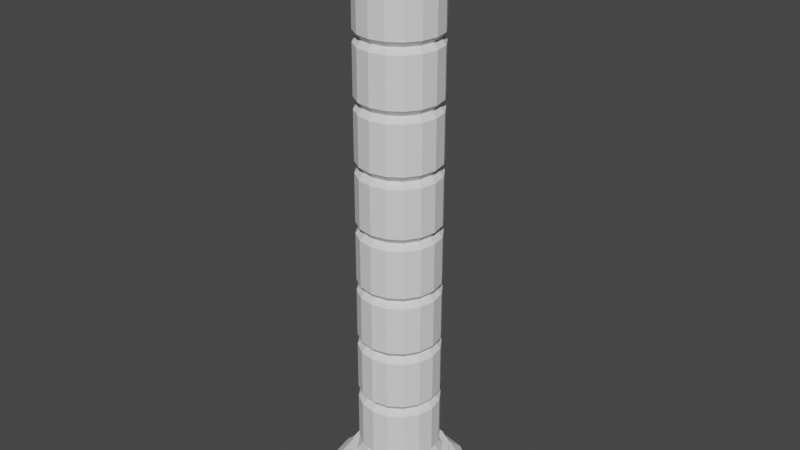 # Source: column_03.blend  (saved by Blender 2.93.21; exported with 4.5.12 LTS)
import bpy
from mathutils import Matrix  # noqa: F401  (used for matrix-valued properties, if any)

bpy.ops.wm.read_factory_settings(use_empty=True)
scene = bpy.context.scene
scene.name = 'Scene'

# ---- collections
col_collection = bpy.data.collections.new('Collection'); scene.collection.children.link(col_collection)

# ---- world
world_world = bpy.data.worlds.new('World'); scene.world = world_world
world_world.use_nodes = True; world_world.node_tree.nodes.clear()
_N = world_world.node_tree.nodes; _L = world_world.node_tree.links
n0 = _N.new('ShaderNodeOutputWorld'); n0.name = 'World Output'; n0.location = (300, 300)
n1 = _N.new('ShaderNodeBackground'); n1.name = 'Background'; n1.location = (10, 300)
n1.inputs[0].default_value = (0.05088, 0.05088, 0.05088, 1.0)
_L.new(n1.outputs[0], n0.inputs[0])
n0.is_active_output = True
world_world.color = (0.05088, 0.05088, 0.05088)
world_world.use_sun_shadow = False
world_world.sun_shadow_jitter_overblur = 0.0

# ---- meshes
me_cylinder_001 = bpy.data.meshes.new('Cylinder.001')
me_cylinder_001.from_pydata([(0.002082, 0.5, 0.001913), (0.002082, 0.3852, 0.1447), (0.1934, 0.4619, 0.001913), (0.1495, 0.3559, 0.1447), (0.3556, 0.3536, 0.001913), (0.2744, 0.2724, 0.1447), (0.464, 0.1913, 0.001913), (0.3579, 0.1474, 0.1447), (0.5021, -2.186e-08, 0.001913), (0.3873, -2.676e-08, 0.1447), (0.464, -0.1913, 0.001913), (0.3579, -0.1474, 0.1447), (0.3556, -0.3536, 0.001913), (0.2744, -0.2724, 0.1447), (0.1934, -0.4619, 0.001913), (0.1495, -0.3559, 0.1447), (0.002082, -0.5, 0.001913), (0.002082, -0.3852, 0.1447), (-0.1893, -0.4619, 0.001913), (-0.1453, -0.3559, 0.1447), (-0.3515, -0.3536, 0.001913), (-0.2703, -0.2724, 0.1447), (-0.4599, -0.1913, 0.001913), (-0.3538, -0.1474, 0.1447), (-0.4979, 5.962e-09, 0.001913), (-0.3831, -1.888e-09, 0.1447), (-0.4599, 0.1913, 0.001913), (-0.3538, 0.1474, 0.1447), (-0.3515, 0.3536, 0.001913), (-0.2703, 0.2724, 0.1447), (-0.1893, 0.4619, 0.001913), (-0.1453, 0.3559, 0.1447), (0.1934, 0.4619, 0.1019), (0.002082, 0.5, 0.1019), (0.3556, 0.3536, 0.1019), (0.464, 0.1913, 0.1019), (0.5021, -2.186e-08, 0.1019), (0.464, -0.1913, 0.1019), (0.3556, -0.3536, 0.1019), (0.1934, -0.4619, 0.1019), (0.002082, -0.5, 0.1019), (-0.1893, -0.4619, 0.1019), (-0.3515, -0.3536, 0.1019), (-0.4599, -0.1913, 0.1019), (-0.4979, 5.962e-09, 0.1019), (-0.4599, 0.1913, 0.1019), (-0.3515, 0.3536, 0.1019), (-0.1893, 0.4619, 0.1019), (0.1659, 0.3954, 0.1447), (0.002082, 0.428, 0.1447), (0.3047, 0.3026, 0.1447), (0.3975, 0.1638, 0.1447), (0.43, -2.514e-08, 0.1447), (0.3975, -0.1638, 0.1447), (0.3047, -0.3026, 0.1447), (0.1659, -0.3954, 0.1447), (0.002082, -0.428, 0.1447), (-0.1617, -0.3954, 0.1447), (-0.3005, -0.3026, 0.1447), (-0.3933, -0.1638, 0.1447), (-0.4259, 1.037e-09, 0.1447), (-0.3933, 0.1638, 0.1447), (-0.3005, 0.3026, 0.1447), (-0.1617, 0.3954, 0.1447), (0.1366, 0.3247, 0.1959), (0.002082, 0.3515, 0.1959), (0.2506, 0.2485, 0.1959), (0.3268, 0.1345, 0.1959), (0.3536, -3.214e-08, 0.1959), (0.3268, -0.1345, 0.1959), (0.2506, -0.2485, 0.1959), (0.1366, -0.3247, 0.1959), (0.002082, -0.3515, 0.1959), (-0.1324, -0.3247, 0.1959), (-0.2465, -0.2485, 0.1959), (-0.3227, -0.1345, 0.1959), (-0.3494, -1.376e-09, 0.1959), (-0.3227, 0.1345, 0.1959), (-0.2465, 0.2485, 0.1959), (-0.1324, 0.3247, 0.1959), (0.1495, 0.3559, 0.1959), (0.002082, 0.3852, 0.1959), (0.2744, 0.2724, 0.1959), (0.3579, 0.1474, 0.1959), (0.3873, -2.676e-08, 0.1959), (0.3579, -0.1474, 0.1959), (0.2744, -0.2724, 0.1959), (0.1495, -0.3559, 0.1959), (0.002082, -0.3852, 0.1959), (-0.1453, -0.3559, 0.1959), (-0.2703, -0.2724, 0.1959), (-0.3538, -0.1474, 0.1959), (-0.3831, -1.888e-09, 0.1959), (-0.3538, 0.1474, 0.1959), (-0.2703, 0.2724, 0.1959), (-0.1453, 0.3559, 0.1959), (0.1199, 0.2845, 0.2483), (0.002082, 0.3079, 0.2483), (0.2198, 0.2177, 0.2483), (0.2866, 0.1178, 0.2483), (0.31, -3.942e-08, 0.2483), (0.2866, -0.1178, 0.2483), (0.2198, -0.2177, 0.2483), (0.1199, -0.2845, 0.2483), (0.002082, -0.3079, 0.2483), (-0.1158, -0.2845, 0.2483), (-0.2157, -0.2177, 0.2483), (-0.2824, -0.1178, 0.2483), (-0.3058, -7.142e-10, 0.2483), (-0.2824, 0.1178, 0.2483), (-0.2157, 0.2177, 0.2483), (-0.1158, 0.2845, 0.2483), (0.1366, 0.3247, 0.2483), (0.002082, 0.3515, 0.2483), (0.2506, 0.2485, 0.2483), (0.3268, 0.1345, 0.2483), (0.3536, -3.214e-08, 0.2483), (0.3268, -0.1345, 0.2483), (0.2506, -0.2485, 0.2483), (0.1366, -0.3247, 0.2483), (0.002082, -0.3515, 0.2483), (-0.1324, -0.3247, 0.2483), (-0.2465, -0.2485, 0.2483), (-0.3227, -0.1345, 0.2483), (-0.3494, -1.376e-09, 0.2483), (-0.3227, 0.1345, 0.2483), (-0.2465, 0.2485, 0.2483), (-0.1324, 0.3247, 0.2483), (0.09285, 0.2191, 0.3201), (0.002082, 0.2372, 0.3201), (0.1698, 0.1677, 0.3201), (0.2212, 0.09077, 0.3201), (0.2393, -3.25e-08, 0.3201), (0.2212, -0.09077, 0.3201), (0.1698, -0.1677, 0.3201), (0.09285, -0.2191, 0.3201), (0.002082, -0.2372, 0.3201), (-0.08869, -0.2191, 0.3201), (-0.1656, -0.1677, 0.3201), (-0.2171, -0.09077, 0.3201), (-0.2351, -2.689e-09, 0.3201), (-0.2171, 0.09077, 0.3201), (-0.1656, 0.1677, 0.3201), (-0.08869, 0.2191, 0.3201)], [], [(0, 33, 32, 2), (2, 32, 34, 4), (4, 34, 35, 6), (6, 35, 36, 8), (8, 36, 37, 10), (10, 37, 38, 12), (12, 38, 39, 14), (14, 39, 40, 16), (16, 40, 41, 18), (18, 41, 42, 20), (20, 42, 43, 22), (22, 43, 44, 24), (24, 44, 45, 26), (26, 45, 46, 28), (25, 23, 91, 92), (28, 46, 47, 30), (30, 47, 33, 0), (0, 2, 4, 6, 8, 10, 12, 14, 16, 18, 20, 22, 24, 26, 28, 30), (49, 48, 32, 33), (48, 50, 34, 32), (50, 51, 35, 34), (51, 52, 36, 35), (52, 53, 37, 36), (53, 54, 38, 37), (54, 55, 39, 38), (55, 56, 40, 39), (56, 57, 41, 40), (57, 58, 42, 41), (58, 59, 43, 42), (59, 60, 44, 43), (60, 61, 45, 44), (61, 62, 46, 45), (62, 63, 47, 46), (63, 49, 33, 47), (1, 3, 48, 49), (3, 5, 50, 48), (5, 7, 51, 50), (7, 9, 52, 51), (9, 11, 53, 52), (11, 13, 54, 53), (13, 15, 55, 54), (15, 17, 56, 55), (17, 19, 57, 56), (19, 21, 58, 57), (21, 23, 59, 58), (23, 25, 60, 59), (25, 27, 61, 60), (27, 29, 62, 61), (29, 31, 63, 62), (31, 1, 49, 63), (67, 66, 114, 115), (11, 9, 84, 85), (27, 25, 92, 93), (13, 11, 85, 86), (29, 27, 93, 94), (15, 13, 86, 87), (31, 29, 94, 95), (17, 15, 87, 88), (3, 1, 81, 80), (1, 31, 95, 81), (19, 17, 88, 89), (5, 3, 80, 82), (21, 19, 89, 90), (7, 5, 82, 83), (23, 21, 90, 91), (9, 7, 83, 84), (65, 64, 80, 81), (64, 66, 82, 80), (66, 67, 83, 82), (67, 68, 84, 83), (68, 69, 85, 84), (69, 70, 86, 85), (70, 71, 87, 86), (71, 72, 88, 87), (72, 73, 89, 88), (73, 74, 90, 89), (74, 75, 91, 90), (75, 76, 92, 91), (76, 77, 93, 92), (77, 78, 94, 93), (78, 79, 95, 94), (79, 65, 81, 95), (105, 104, 136, 137), (75, 74, 122, 123), (68, 67, 115, 116), (76, 75, 123, 124), (69, 68, 116, 117), (77, 76, 124, 125), (70, 69, 117, 118), (78, 77, 125, 126), (71, 70, 118, 119), (79, 78, 126, 127), (72, 71, 119, 120), (64, 65, 113, 112), (65, 79, 127, 113), (73, 72, 120, 121), (66, 64, 112, 114), (74, 73, 121, 122), (97, 96, 112, 113), (96, 98, 114, 112), (98, 99, 115, 114), (99, 100, 116, 115), (100, 101, 117, 116), (101, 102, 118, 117), (102, 103, 119, 118), (103, 104, 120, 119), (104, 105, 121, 120), (105, 106, 122, 121), (106, 107, 123, 122), (107, 108, 124, 123), (108, 109, 125, 124), (109, 110, 126, 125), (110, 111, 127, 126), (111, 97, 113, 127), (128, 129, 143, 142, 141, 140, 139, 138, 137, 136, 135, 134, 133, 132, 131, 130), (98, 96, 128, 130), (106, 105, 137, 138), (99, 98, 130, 131), (107, 106, 138, 139), (100, 99, 131, 132), (108, 107, 139, 140), (101, 100, 132, 133), (109, 108, 140, 141), (102, 101, 133, 134), (110, 109, 141, 142), (103, 102, 134, 135), (111, 110, 142, 143), (104, 103, 135, 136), (96, 97, 129, 128), (97, 111, 143, 129)])
_uv = me_cylinder_001.uv_layers.new(name='UVMap')
_uv.uv.foreach_set('vector', [1.0, 0.5, 1.0, 1.0, 0.9375, 1.0, 0.9375, 0.5, 0.9375, 0.5, 0.9375, 1.0, 0.875, 1.0, 0.875, 0.5, 0.875, 0.5, 0.875, 1.0, 0.8125, 1.0, 0.8125, 0.5, 0.8125, 0.5, 0.8125, 1.0, 0.75, 1.0, 0.75, 0.5, 0.75, 0.5, 0.75, 1.0, 0.6875, 1.0, 0.6875, 0.5, 0.6875, 0.5, 0.6875, 1.0, 0.625, 1.0, 0.625, 0.5, 0.625, 0.5, 0.625, 1.0, 0.5625, 1.0, 0.5625, 0.5, 0.5625, 0.5, 0.5625, 1.0, 0.5, 1.0, 0.5, 0.5, 0.5, 0.5, 0.5, 1.0, 0.4375, 1.0, 0.4375, 0.5, 0.4375, 0.5, 0.4375, 1.0, 0.375, 1.0, 0.375, 0.5, 0.375, 0.5, 0.375, 1.0, 0.3125, 1.0, 0.3125, 0.5, 0.3125, 0.5, 0.3125, 1.0, 0.25, 1.0, 0.25, 0.5, 0.25, 0.5, 0.25, 1.0, 0.1875, 1.0, 0.1875, 0.5, 0.1875, 0.5, 0.1875, 1.0, 0.125, 1.0, 0.125, 0.5, 0.06511, 0.25, 0.07919, 0.1792, 0.07919, 0.1792, 0.06511, 0.25, 0.125, 0.5, 0.125, 1.0, 0.0625, 1.0, 0.0625, 0.5, 0.0625, 0.5, 0.0625, 1.0, 0.0, 1.0, 0.0, 0.5, 0.75, 0.49, 0.8418, 0.4717, 0.9197, 0.4197, 0.9717, 0.3418, 0.99, 0.25, 0.9717, 0.1582, 0.9197, 0.08029, 0.8418, 0.02827, 0.75, 0.01, 0.6582, 0.02827, 0.5803, 0.08029, 0.5283, 0.1582, 0.51, 0.25, 0.5283, 0.3418, 0.5803, 0.4197, 0.6582, 0.4717, 0.25, 0.4554, 0.3286, 0.4398, 0.3418, 0.4717, 0.25, 0.49, 0.3286, 0.4398, 0.3953, 0.3953, 0.4197, 0.4197, 0.3418, 0.4717, 0.3953, 0.3953, 0.4398, 0.3286, 0.4717, 0.3418, 0.4197, 0.4197, 0.4398, 0.3286, 0.4554, 0.25, 0.49, 0.25, 0.4717, 0.3418, 0.4554, 0.25, 0.4398, 0.1714, 0.4717, 0.1582, 0.49, 0.25, 0.4398, 0.1714, 0.3953, 0.1047, 0.4197, 0.08029, 0.4717, 0.1582, 0.3953, 0.1047, 0.3286, 0.06022, 0.3418, 0.02827, 0.4197, 0.08029, 0.3286, 0.06022, 0.25, 0.04458, 0.25, 0.01, 0.3418, 0.02827, 0.25, 0.04458, 0.1714, 0.06022, 0.1582, 0.02827, 0.25, 0.01, 0.1714, 0.06022, 0.1047, 0.1047, 0.08029, 0.08029, 0.1582, 0.02827, 0.1047, 0.1047, 0.06022, 0.1714, 0.02827, 0.1582, 0.08029, 0.08029, 0.06022, 0.1714, 0.04458, 0.25, 0.01, 0.25, 0.02827, 0.1582, 0.04458, 0.25, 0.06022, 0.3286, 0.02827, 0.3418, 0.01, 0.25, 0.06022, 0.3286, 0.1047, 0.3953, 0.08029, 0.4197, 0.02827, 0.3418, 0.1047, 0.3953, 0.1714, 0.4398, 0.1582, 0.4717, 0.08029, 0.4197, 0.1714, 0.4398, 0.25, 0.4554, 0.25, 0.49, 0.1582, 0.4717, 0.25, 0.4349, 0.3208, 0.4208, 0.3286, 0.4398, 0.25, 0.4554, 0.3208, 0.4208, 0.3807, 0.3807, 0.3953, 0.3953, 0.3286, 0.4398, 0.3807, 0.3807, 0.4208, 0.3208, 0.4398, 0.3286, 0.3953, 0.3953, 0.4208, 0.3208, 0.4349, 0.25, 0.4554, 0.25, 0.4398, 0.3286, 0.4349, 0.25, 0.4208, 0.1792, 0.4398, 0.1714, 0.4554, 0.25, 0.4208, 0.1792, 0.3807, 0.1193, 0.3953, 0.1047, 0.4398, 0.1714, 0.3807, 0.1193, 0.3208, 0.07919, 0.3286, 0.06022, 0.3953, 0.1047, 0.3208, 0.07919, 0.25, 0.06511, 0.25, 0.04458, 0.3286, 0.06022, 0.25, 0.06511, 0.1792, 0.07919, 0.1714, 0.06022, 0.25, 0.04458, 0.1792, 0.07919, 0.1193, 0.1193, 0.1047, 0.1047, 0.1714, 0.06022, 0.1193, 0.1193, 0.07919, 0.1792, 0.06022, 0.1714, 0.1047, 0.1047, 0.07919, 0.1792, 0.06511, 0.25, 0.04458, 0.25, 0.06022, 0.1714, 0.06511, 0.25, 0.07919, 0.3208, 0.06022, 0.3286, 0.04458, 0.25, 0.07919, 0.3208, 0.1193, 0.3807, 0.1047, 0.3953, 0.06022, 0.3286, 0.1193, 0.3807, 0.1792, 0.4208, 0.1714, 0.4398, 0.1047, 0.3953, 0.1792, 0.4208, 0.25, 0.4349, 0.25, 0.4554, 0.1714, 0.4398, 0.4059, 0.3146, 0.3693, 0.3693, 0.3693, 0.3693, 0.4059, 0.3146, 0.4208, 0.1792, 0.4349, 0.25, 0.4349, 0.25, 0.4208, 0.1792, 0.07919, 0.3208, 0.06511, 0.25, 0.06511, 0.25, 0.07919, 0.3208, 0.3807, 0.1193, 0.4208, 0.1792, 0.4208, 0.1792, 0.3807, 0.1193, 0.1193, 0.3807, 0.07919, 0.3208, 0.07919, 0.3208, 0.1193, 0.3807, 0.3208, 0.07919, 0.3807, 0.1193, 0.3807, 0.1193, 0.3208, 0.07919, 0.1792, 0.4208, 0.1193, 0.3807, 0.1193, 0.3807, 0.1792, 0.4208, 0.25, 0.06511, 0.3208, 0.07919, 0.3208, 0.07919, 0.25, 0.06511, 0.3208, 0.4208, 0.25, 0.4349, 0.25, 0.4349, 0.3208, 0.4208, 0.25, 0.4349, 0.1792, 0.4208, 0.1792, 0.4208, 0.25, 0.4349, 0.1792, 0.07919, 0.25, 0.06511, 0.25, 0.06511, 0.1792, 0.07919, 0.3807, 0.3807, 0.3208, 0.4208, 0.3208, 0.4208, 0.3807, 0.3807, 0.1193, 0.1193, 0.1792, 0.07919, 0.1792, 0.07919, 0.1193, 0.1193, 0.4208, 0.3208, 0.3807, 0.3807, 0.3807, 0.3807, 0.4208, 0.3208, 0.07919, 0.1792, 0.1193, 0.1193, 0.1193, 0.1193, 0.07919, 0.1792, 0.4349, 0.25, 0.4208, 0.3208, 0.4208, 0.3208, 0.4349, 0.25, 0.25, 0.4187, 0.3146, 0.4059, 0.3208, 0.4208, 0.25, 0.4349, 0.3146, 0.4059, 0.3693, 0.3693, 0.3807, 0.3807, 0.3208, 0.4208, 0.3693, 0.3693, 0.4059, 0.3146, 0.4208, 0.3208, 0.3807, 0.3807, 0.4059, 0.3146, 0.4187, 0.25, 0.4349, 0.25, 0.4208, 0.3208, 0.4187, 0.25, 0.4059, 0.1854, 0.4208, 0.1792, 0.4349, 0.25, 0.4059, 0.1854, 0.3693, 0.1307, 0.3807, 0.1193, 0.4208, 0.1792, 0.3693, 0.1307, 0.3146, 0.09412, 0.3208, 0.07919, 0.3807, 0.1193, 0.3146, 0.09412, 0.25, 0.08128, 0.25, 0.06511, 0.3208, 0.07919, 0.25, 0.08128, 0.1854, 0.09412, 0.1792, 0.07919, 0.25, 0.06511, 0.1854, 0.09412, 0.1307, 0.1307, 0.1193, 0.1193, 0.1792, 0.07919, 0.1307, 0.1307, 0.09412, 0.1854, 0.07919, 0.1792, 0.1193, 0.1193, 0.09412, 0.1854, 0.08128, 0.25, 0.06511, 0.25, 0.07919, 0.1792, 0.08128, 0.25, 0.09412, 0.3146, 0.07919, 0.3208, 0.06511, 0.25, 0.09412, 0.3146, 0.1307, 0.3693, 0.1193, 0.3807, 0.07919, 0.3208, 0.1307, 0.3693, 0.1854, 0.4059, 0.1792, 0.4208, 0.1193, 0.3807, 0.1854, 0.4059, 0.25, 0.4187, 0.25, 0.4349, 0.1792, 0.4208, 0.1934, 0.1134, 0.25, 0.1022, 0.25, 0.1022, 0.1934, 0.1134, 0.09412, 0.1854, 0.1307, 0.1307, 0.1307, 0.1307, 0.09412, 0.1854, 0.4187, 0.25, 0.4059, 0.3146, 0.4059, 0.3146, 0.4187, 0.25, 0.08128, 0.25, 0.09412, 0.1854, 0.09412, 0.1854, 0.08128, 0.25, 0.4059, 0.1854, 0.4187, 0.25, 0.4187, 0.25, 0.4059, 0.1854, 0.09412, 0.3146, 0.08128, 0.25, 0.08128, 0.25, 0.09412, 0.3146, 0.3693, 0.1307, 0.4059, 0.1854, 0.4059, 0.1854, 0.3693, 0.1307, 0.1307, 0.3693, 0.09412, 0.3146, 0.09412, 0.3146, 0.1307, 0.3693, 0.3146, 0.09412, 0.3693, 0.1307, 0.3693, 0.1307, 0.3146, 0.09412, 0.1854, 0.4059, 0.1307, 0.3693, 0.1307, 0.3693, 0.1854, 0.4059, 0.25, 0.08128, 0.3146, 0.09412, 0.3146, 0.09412, 0.25, 0.08128, 0.3146, 0.4059, 0.25, 0.4187, 0.25, 0.4187, 0.3146, 0.4059, 0.25, 0.4187, 0.1854, 0.4059, 0.1854, 0.4059, 0.25, 0.4187, 0.1854, 0.09412, 0.25, 0.08128, 0.25, 0.08128, 0.1854, 0.09412, 0.3693, 0.3693, 0.3146, 0.4059, 0.3146, 0.4059, 0.3693, 0.3693, 0.1307, 0.1307, 0.1854, 0.09412, 0.1854, 0.09412, 0.1307, 0.1307, 0.25, 0.3978, 0.3066, 0.3866, 0.3146, 0.4059, 0.25, 0.4187, 0.3066, 0.3866, 0.3545, 0.3545, 0.3693, 0.3693, 0.3146, 0.4059, 0.3545, 0.3545, 0.3866, 0.3066, 0.4059, 0.3146, 0.3693, 0.3693, 0.3866, 0.3066, 0.3978, 0.25, 0.4187, 0.25, 0.4059, 0.3146, 0.3978, 0.25, 0.3866, 0.1934, 0.4059, 0.1854, 0.4187, 0.25, 0.3866, 0.1934, 0.3545, 0.1455, 0.3693, 0.1307, 0.4059, 0.1854, 0.3545, 0.1455, 0.3066, 0.1134, 0.3146, 0.09412, 0.3693, 0.1307, 0.3066, 0.1134, 0.25, 0.1022, 0.25, 0.08128, 0.3146, 0.09412, 0.25, 0.1022, 0.1934, 0.1134, 0.1854, 0.09412, 0.25, 0.08128, 0.1934, 0.1134, 0.1455, 0.1455, 0.1307, 0.1307, 0.1854, 0.09412, 0.1455, 0.1455, 0.1134, 0.1934, 0.09412, 0.1854, 0.1307, 0.1307, 0.1134, 0.1934, 0.1022, 0.25, 0.08128, 0.25, 0.09412, 0.1854, 0.1022, 0.25, 0.1134, 0.3066, 0.09412, 0.3146, 0.08128, 0.25, 0.1134, 0.3066, 0.1455, 0.3545, 0.1307, 0.3693, 0.09412, 0.3146, 0.1455, 0.3545, 0.1934, 0.3866, 0.1854, 0.4059, 0.1307, 0.3693, 0.1934, 0.3866, 0.25, 0.3978, 0.25, 0.4187, 0.1854, 0.4059, 0.3066, 0.3866, 0.25, 0.3978, 0.1934, 0.3866, 0.1455, 0.3545, 0.1134, 0.3066, 0.1022, 0.25, 0.1134, 0.1934, 0.1455, 0.1455, 0.1934, 0.1134, 0.25, 0.1022, 0.3066, 0.1134, 0.3545, 0.1455, 0.3866, 0.1934, 0.3978, 0.25, 0.3866, 0.3066, 0.3545, 0.3545, 0.3545, 0.3545, 0.3066, 0.3866, 0.3066, 0.3866, 0.3545, 0.3545, 0.1455, 0.1455, 0.1934, 0.1134, 0.1934, 0.1134, 0.1455, 0.1455, 0.3866, 0.3066, 0.3545, 0.3545, 0.3545, 0.3545, 0.3866, 0.3066, 0.1134, 0.1934, 0.1455, 0.1455, 0.1455, 0.1455, 0.1134, 0.1934, 0.3978, 0.25, 0.3866, 0.3066, 0.3866, 0.3066, 0.3978, 0.25, 0.1022, 0.25, 0.1134, 0.1934, 0.1134, 0.1934, 0.1022, 0.25, 0.3866, 0.1934, 0.3978, 0.25, 0.3978, 0.25, 0.3866, 0.1934, 0.1134, 0.3066, 0.1022, 0.25, 0.1022, 0.25, 0.1134, 0.3066, 0.3545, 0.1455, 0.3866, 0.1934, 0.3866, 0.1934, 0.3545, 0.1455, 0.1455, 0.3545, 0.1134, 0.3066, 0.1134, 0.3066, 0.1455, 0.3545, 0.3066, 0.1134, 0.3545, 0.1455, 0.3545, 0.1455, 0.3066, 0.1134, 0.1934, 0.3866, 0.1455, 0.3545, 0.1455, 0.3545, 0.1934, 0.3866, 0.25, 0.1022, 0.3066, 0.1134, 0.3066, 0.1134, 0.25, 0.1022, 0.3066, 0.3866, 0.25, 0.3978, 0.25, 0.3978, 0.3066, 0.3866, 0.25, 0.3978, 0.1934, 0.3866, 0.1934, 0.3866, 0.25, 0.3978])
me_cylinder_001.use_remesh_fix_poles = True
me_cylinder_001.use_remesh_preserve_attributes = False
me_cylinder_001.update()
me_cylinder_003 = bpy.data.meshes.new('Cylinder.003')
me_cylinder_003.from_pydata([(-8.053e-09, 0.2008, -0.15), (-3.862e-09, 0.2304, -0.121), (-8.053e-09, 0.2008, 0.15), (-3.862e-09, 0.2304, 0.121), (0.07685, 0.1855, -0.15), (0.08819, 0.2129, -0.121), (0.07685, 0.1855, 0.15), (0.08819, 0.2129, 0.121), (0.142, 0.142, -0.15), (0.1629, 0.1629, -0.121), (0.142, 0.142, 0.15), (0.1629, 0.1629, 0.121), (0.1855, 0.07685, -0.15), (0.2129, 0.08819, -0.121), (0.1855, 0.07685, 0.15), (0.2129, 0.08819, 0.121), (0.2008, -1.161e-08, -0.15), (0.2304, -8.181e-09, -0.121), (0.2008, -1.068e-08, 0.15), (0.2304, -8.181e-09, 0.121), (0.1855, -0.07685, -0.15), (0.2129, -0.08819, -0.121), (0.1855, -0.07685, 0.15), (0.2129, -0.08819, 0.121), (0.142, -0.142, -0.15), (0.1629, -0.1629, -0.121), (0.142, -0.142, 0.15), (0.1629, -0.1629, 0.121), (0.07685, -0.1855, -0.15), (0.08819, -0.2129, -0.121), (0.07685, -0.1855, 0.15), (0.08819, -0.2129, 0.121), (-2.063e-08, -0.2008, -0.15), (-2.401e-08, -0.2304, -0.121), (-2.016e-08, -0.2008, 0.15), (-2.401e-08, -0.2304, 0.121), (-0.07685, -0.1855, -0.15), (-0.08819, -0.2129, -0.121), (-0.07685, -0.1855, 0.15), (-0.08819, -0.2129, 0.121), (-0.142, -0.142, -0.15), (-0.1629, -0.1629, -0.121), (-0.142, -0.142, 0.15), (-0.1629, -0.1629, 0.121), (-0.1855, -0.07685, -0.15), (-0.2129, -0.08819, -0.121), (-0.1855, -0.07685, 0.15), (-0.2129, -0.08819, 0.121), (-0.2008, 9.602e-10, -0.15), (-0.2304, 4.64e-09, -0.121), (-0.2008, 2.891e-11, 0.15), (-0.2304, 4.64e-09, 0.121), (-0.1855, 0.07685, -0.15), (-0.2129, 0.08819, -0.121), (-0.1855, 0.07685, 0.15), (-0.2129, 0.08819, 0.121), (-0.142, 0.142, -0.15), (-0.1629, 0.1629, -0.121), (-0.142, 0.142, 0.15), (-0.1629, 0.1629, 0.121), (-0.07685, 0.1855, -0.15), (-0.08819, 0.2129, -0.121), (-0.07685, 0.1855, 0.15), (-0.08819, 0.2129, 0.121)], [], [(61, 63, 3, 1), (9, 11, 15, 13), (13, 15, 19, 17), (17, 19, 23, 21), (21, 23, 27, 25), (25, 27, 31, 29), (29, 31, 35, 33), (33, 35, 39, 37), (37, 39, 43, 41), (41, 43, 47, 45), (45, 47, 51, 49), (49, 51, 55, 53), (53, 55, 59, 57), (57, 59, 63, 61), (5, 7, 11, 9), (6, 2, 62, 58, 54, 50, 46, 42, 38, 34, 30, 26, 22, 18, 14, 10), (1, 3, 7, 5), (1, 5, 4, 0), (7, 3, 2, 6), (5, 9, 8, 4), (11, 7, 6, 10), (9, 13, 12, 8), (15, 11, 10, 14), (13, 17, 16, 12), (19, 15, 14, 18), (17, 21, 20, 16), (23, 19, 18, 22), (21, 25, 24, 20), (27, 23, 22, 26), (25, 29, 28, 24), (31, 27, 26, 30), (29, 33, 32, 28), (35, 31, 30, 34), (33, 37, 36, 32), (39, 35, 34, 38), (37, 41, 40, 36), (43, 39, 38, 42), (41, 45, 44, 40), (47, 43, 42, 46), (45, 49, 48, 44), (51, 47, 46, 50), (49, 53, 52, 48), (55, 51, 50, 54), (53, 57, 56, 52), (59, 55, 54, 58), (57, 61, 60, 56), (63, 59, 58, 62), (61, 1, 0, 60), (3, 63, 62, 2), (0, 4, 8, 12, 16, 20, 24, 28, 32, 36, 40, 44, 48, 52, 56, 60)])
_uv = me_cylinder_003.uv_layers.new(name='UVMap')
_uv.uv.foreach_set('vector', [0.0625, 0.5484, 0.0625, 0.9516, 0.0, 0.9516, 0.0, 0.5484, 0.875, 0.5484, 0.875, 0.9516, 0.8125, 0.9516, 0.8125, 0.5484, 0.8125, 0.5484, 0.8125, 0.9516, 0.75, 0.9516, 0.75, 0.5484, 0.75, 0.5484, 0.75, 0.9516, 0.6875, 0.9516, 0.6875, 0.5484, 0.6875, 0.5484, 0.6875, 0.9516, 0.625, 0.9516, 0.625, 0.5484, 0.625, 0.5484, 0.625, 0.9516, 0.5625, 0.9516, 0.5625, 0.5484, 0.5625, 0.5484, 0.5625, 0.9516, 0.5, 0.9516, 0.5, 0.5484, 0.5, 0.5484, 0.5, 0.9516, 0.4375, 0.9516, 0.4375, 0.5484, 0.4375, 0.5484, 0.4375, 0.9516, 0.375, 0.9516, 0.375, 0.5484, 0.375, 0.5484, 0.375, 0.9516, 0.3125, 0.9516, 0.3125, 0.5484, 0.3125, 0.5484, 0.3125, 0.9516, 0.25, 0.9516, 0.25, 0.5484, 0.25, 0.5484, 0.25, 0.9516, 0.1875, 0.9516, 0.1875, 0.5484, 0.1875, 0.5484, 0.1875, 0.9516, 0.125, 0.9516, 0.125, 0.5484, 0.125, 0.5484, 0.125, 0.9516, 0.0625, 0.9516, 0.0625, 0.5484, 0.9375, 0.5484, 0.9375, 0.9516, 0.875, 0.9516, 0.875, 0.5484, 0.33, 0.4432, 0.25, 0.4592, 0.17, 0.4432, 0.1021, 0.3979, 0.05676, 0.33, 0.04084, 0.25, 0.05676, 0.17, 0.1021, 0.1021, 0.17, 0.05676, 0.25, 0.04084, 0.33, 0.05676, 0.3979, 0.1021, 0.4432, 0.17, 0.4592, 0.25, 0.4432, 0.33, 0.3979, 0.3979, 1.0, 0.5484, 1.0, 0.9516, 0.9375, 0.9516, 0.9375, 0.5484, 1.0, 0.5484, 0.9375, 0.5484, 0.9415, 0.5, 0.996, 0.5, 0.9375, 0.9516, 1.0, 0.9516, 0.996, 1.0, 0.9415, 1.0, 0.9375, 0.5484, 0.875, 0.5484, 0.879, 0.5, 0.9335, 0.5, 0.875, 0.9516, 0.9375, 0.9516, 0.9335, 1.0, 0.879, 1.0, 0.875, 0.5484, 0.8125, 0.5484, 0.8165, 0.5, 0.871, 0.5, 0.8125, 0.9516, 0.875, 0.9516, 0.871, 1.0, 0.8165, 1.0, 0.8125, 0.5484, 0.75, 0.5484, 0.754, 0.5, 0.8085, 0.5, 0.75, 0.9516, 0.8125, 0.9516, 0.8085, 1.0, 0.754, 1.0, 0.75, 0.5484, 0.6875, 0.5484, 0.6915, 0.5, 0.746, 0.5, 0.6875, 0.9516, 0.75, 0.9516, 0.746, 1.0, 0.6915, 1.0, 0.6875, 0.5484, 0.625, 0.5484, 0.629, 0.5, 0.6835, 0.5, 0.625, 0.9516, 0.6875, 0.9516, 0.6835, 1.0, 0.629, 1.0, 0.625, 0.5484, 0.5625, 0.5484, 0.5665, 0.5, 0.621, 0.5, 0.5625, 0.9516, 0.625, 0.9516, 0.621, 1.0, 0.5665, 1.0, 0.5625, 0.5484, 0.5, 0.5484, 0.504, 0.5, 0.5585, 0.5, 0.5, 0.9516, 0.5625, 0.9516, 0.5585, 1.0, 0.504, 1.0, 0.5, 0.5484, 0.4375, 0.5484, 0.4415, 0.5, 0.496, 0.5, 0.4375, 0.9516, 0.5, 0.9516, 0.496, 1.0, 0.4415, 1.0, 0.4375, 0.5484, 0.375, 0.5484, 0.379, 0.5, 0.4335, 0.5, 0.375, 0.9516, 0.4375, 0.9516, 0.4335, 1.0, 0.379, 1.0, 0.375, 0.5484, 0.3125, 0.5484, 0.3165, 0.5, 0.371, 0.5, 0.3125, 0.9516, 0.375, 0.9516, 0.371, 1.0, 0.3165, 1.0, 0.3125, 0.5484, 0.25, 0.5484, 0.254, 0.5, 0.3085, 0.5, 0.25, 0.9516, 0.3125, 0.9516, 0.3085, 1.0, 0.254, 1.0, 0.25, 0.5484, 0.1875, 0.5484, 0.1915, 0.5, 0.246, 0.5, 0.1875, 0.9516, 0.25, 0.9516, 0.246, 1.0, 0.1915, 1.0, 0.1875, 0.5484, 0.125, 0.5484, 0.129, 0.5, 0.1835, 0.5, 0.125, 0.9516, 0.1875, 0.9516, 0.1835, 1.0, 0.129, 1.0, 0.125, 0.5484, 0.0625, 0.5484, 0.06652, 0.5, 0.121, 0.5, 0.0625, 0.9516, 0.125, 0.9516, 0.121, 1.0, 0.06652, 1.0, 0.0625, 0.5484, 0.0, 0.5484, 0.004016, 0.5, 0.05848, 0.5, 0.0, 0.9516, 0.0625, 0.9516, 0.05848, 1.0, 0.004016, 1.0, 0.75, 0.4592, 0.83, 0.4432, 0.8979, 0.3979, 0.9432, 0.33, 0.9592, 0.25, 0.9432, 0.17, 0.8979, 0.1021, 0.83, 0.05676, 0.75, 0.04084, 0.67, 0.05676, 0.6021, 0.1021, 0.5568, 0.17, 0.5408, 0.25, 0.5568, 0.33, 0.6021, 0.3979, 0.67, 0.4432])
me_cylinder_003.use_remesh_fix_poles = True
me_cylinder_003.use_remesh_preserve_attributes = False
me_cylinder_003.update()
me_cylinder_004 = bpy.data.meshes.new('Cylinder.004')
me_cylinder_004.from_pydata([(-8.053e-09, 0.2008, -0.15), (-3.862e-09, 0.2304, -0.121), (-8.053e-09, 0.2008, 0.15), (-3.862e-09, 0.2304, 0.121), (0.07685, 0.1855, -0.15), (0.08819, 0.2129, -0.121), (0.07685, 0.1855, 0.15), (0.08819, 0.2129, 0.121), (0.142, 0.142, -0.15), (0.1629, 0.1629, -0.121), (0.142, 0.142, 0.15), (0.1629, 0.1629, 0.121), (0.1855, 0.07685, -0.15), (0.2129, 0.08819, -0.121), (0.1855, 0.07685, 0.15), (0.2129, 0.08819, 0.121), (0.2008, -1.161e-08, -0.15), (0.2304, -8.181e-09, -0.121), (0.2008, -1.068e-08, 0.15), (0.2304, -8.181e-09, 0.121), (0.1855, -0.07685, -0.15), (0.2129, -0.08819, -0.121), (0.1855, -0.07685, 0.15), (0.2129, -0.08819, 0.121), (0.142, -0.142, -0.15), (0.1629, -0.1629, -0.121), (0.142, -0.142, 0.15), (0.1629, -0.1629, 0.121), (0.07685, -0.1855, -0.15), (0.08819, -0.2129, -0.121), (0.07685, -0.1855, 0.15), (0.08819, -0.2129, 0.121), (-2.063e-08, -0.2008, -0.15), (-2.401e-08, -0.2304, -0.121), (-2.016e-08, -0.2008, 0.15), (-2.401e-08, -0.2304, 0.121), (-0.07685, -0.1855, -0.15), (-0.08819, -0.2129, -0.121), (-0.07685, -0.1855, 0.15), (-0.08819, -0.2129, 0.121), (-0.142, -0.142, -0.15), (-0.1629, -0.1629, -0.121), (-0.142, -0.142, 0.15), (-0.1629, -0.1629, 0.121), (-0.1855, -0.07685, -0.15), (-0.2129, -0.08819, -0.121), (-0.1855, -0.07685, 0.15), (-0.2129, -0.08819, 0.121), (-0.2008, 9.602e-10, -0.15), (-0.2304, 4.64e-09, -0.121), (-0.2008, 2.891e-11, 0.15), (-0.2304, 4.64e-09, 0.121), (-0.1855, 0.07685, -0.15), (-0.2129, 0.08819, -0.121), (-0.1855, 0.07685, 0.15), (-0.2129, 0.08819, 0.121), (-0.142, 0.142, -0.15), (-0.1629, 0.1629, -0.121), (-0.142, 0.142, 0.15), (-0.1629, 0.1629, 0.121), (-0.07685, 0.1855, -0.15), (-0.08819, 0.2129, -0.121), (-0.07685, 0.1855, 0.15), (-0.08819, 0.2129, 0.121)], [], [(61, 63, 3, 1), (9, 11, 15, 13), (13, 15, 19, 17), (17, 19, 23, 21), (21, 23, 27, 25), (25, 27, 31, 29), (29, 31, 35, 33), (33, 35, 39, 37), (37, 39, 43, 41), (41, 43, 47, 45), (45, 47, 51, 49), (49, 51, 55, 53), (53, 55, 59, 57), (57, 59, 63, 61), (5, 7, 11, 9), (6, 2, 62, 58, 54, 50, 46, 42, 38, 34, 30, 26, 22, 18, 14, 10), (1, 3, 7, 5), (1, 5, 4, 0), (7, 3, 2, 6), (5, 9, 8, 4), (11, 7, 6, 10), (9, 13, 12, 8), (15, 11, 10, 14), (13, 17, 16, 12), (19, 15, 14, 18), (17, 21, 20, 16), (23, 19, 18, 22), (21, 25, 24, 20), (27, 23, 22, 26), (25, 29, 28, 24), (31, 27, 26, 30), (29, 33, 32, 28), (35, 31, 30, 34), (33, 37, 36, 32), (39, 35, 34, 38), (37, 41, 40, 36), (43, 39, 38, 42), (41, 45, 44, 40), (47, 43, 42, 46), (45, 49, 48, 44), (51, 47, 46, 50), (49, 53, 52, 48), (55, 51, 50, 54), (53, 57, 56, 52), (59, 55, 54, 58), (57, 61, 60, 56), (63, 59, 58, 62), (61, 1, 0, 60), (3, 63, 62, 2), (0, 4, 8, 12, 16, 20, 24, 28, 32, 36, 40, 44, 48, 52, 56, 60)])
_uv = me_cylinder_004.uv_layers.new(name='UVMap')
_uv.uv.foreach_set('vector', [0.0625, 0.5484, 0.0625, 0.9516, 0.0, 0.9516, 0.0, 0.5484, 0.875, 0.5484, 0.875, 0.9516, 0.8125, 0.9516, 0.8125, 0.5484, 0.8125, 0.5484, 0.8125, 0.9516, 0.75, 0.9516, 0.75, 0.5484, 0.75, 0.5484, 0.75, 0.9516, 0.6875, 0.9516, 0.6875, 0.5484, 0.6875, 0.5484, 0.6875, 0.9516, 0.625, 0.9516, 0.625, 0.5484, 0.625, 0.5484, 0.625, 0.9516, 0.5625, 0.9516, 0.5625, 0.5484, 0.5625, 0.5484, 0.5625, 0.9516, 0.5, 0.9516, 0.5, 0.5484, 0.5, 0.5484, 0.5, 0.9516, 0.4375, 0.9516, 0.4375, 0.5484, 0.4375, 0.5484, 0.4375, 0.9516, 0.375, 0.9516, 0.375, 0.5484, 0.375, 0.5484, 0.375, 0.9516, 0.3125, 0.9516, 0.3125, 0.5484, 0.3125, 0.5484, 0.3125, 0.9516, 0.25, 0.9516, 0.25, 0.5484, 0.25, 0.5484, 0.25, 0.9516, 0.1875, 0.9516, 0.1875, 0.5484, 0.1875, 0.5484, 0.1875, 0.9516, 0.125, 0.9516, 0.125, 0.5484, 0.125, 0.5484, 0.125, 0.9516, 0.0625, 0.9516, 0.0625, 0.5484, 0.9375, 0.5484, 0.9375, 0.9516, 0.875, 0.9516, 0.875, 0.5484, 0.33, 0.4432, 0.25, 0.4592, 0.17, 0.4432, 0.1021, 0.3979, 0.05676, 0.33, 0.04084, 0.25, 0.05676, 0.17, 0.1021, 0.1021, 0.17, 0.05676, 0.25, 0.04084, 0.33, 0.05676, 0.3979, 0.1021, 0.4432, 0.17, 0.4592, 0.25, 0.4432, 0.33, 0.3979, 0.3979, 1.0, 0.5484, 1.0, 0.9516, 0.9375, 0.9516, 0.9375, 0.5484, 1.0, 0.5484, 0.9375, 0.5484, 0.9415, 0.5, 0.996, 0.5, 0.9375, 0.9516, 1.0, 0.9516, 0.996, 1.0, 0.9415, 1.0, 0.9375, 0.5484, 0.875, 0.5484, 0.879, 0.5, 0.9335, 0.5, 0.875, 0.9516, 0.9375, 0.9516, 0.9335, 1.0, 0.879, 1.0, 0.875, 0.5484, 0.8125, 0.5484, 0.8165, 0.5, 0.871, 0.5, 0.8125, 0.9516, 0.875, 0.9516, 0.871, 1.0, 0.8165, 1.0, 0.8125, 0.5484, 0.75, 0.5484, 0.754, 0.5, 0.8085, 0.5, 0.75, 0.9516, 0.8125, 0.9516, 0.8085, 1.0, 0.754, 1.0, 0.75, 0.5484, 0.6875, 0.5484, 0.6915, 0.5, 0.746, 0.5, 0.6875, 0.9516, 0.75, 0.9516, 0.746, 1.0, 0.6915, 1.0, 0.6875, 0.5484, 0.625, 0.5484, 0.629, 0.5, 0.6835, 0.5, 0.625, 0.9516, 0.6875, 0.9516, 0.6835, 1.0, 0.629, 1.0, 0.625, 0.5484, 0.5625, 0.5484, 0.5665, 0.5, 0.621, 0.5, 0.5625, 0.9516, 0.625, 0.9516, 0.621, 1.0, 0.5665, 1.0, 0.5625, 0.5484, 0.5, 0.5484, 0.504, 0.5, 0.5585, 0.5, 0.5, 0.9516, 0.5625, 0.9516, 0.5585, 1.0, 0.504, 1.0, 0.5, 0.5484, 0.4375, 0.5484, 0.4415, 0.5, 0.496, 0.5, 0.4375, 0.9516, 0.5, 0.9516, 0.496, 1.0, 0.4415, 1.0, 0.4375, 0.5484, 0.375, 0.5484, 0.379, 0.5, 0.4335, 0.5, 0.375, 0.9516, 0.4375, 0.9516, 0.4335, 1.0, 0.379, 1.0, 0.375, 0.5484, 0.3125, 0.5484, 0.3165, 0.5, 0.371, 0.5, 0.3125, 0.9516, 0.375, 0.9516, 0.371, 1.0, 0.3165, 1.0, 0.3125, 0.5484, 0.25, 0.5484, 0.254, 0.5, 0.3085, 0.5, 0.25, 0.9516, 0.3125, 0.9516, 0.3085, 1.0, 0.254, 1.0, 0.25, 0.5484, 0.1875, 0.5484, 0.1915, 0.5, 0.246, 0.5, 0.1875, 0.9516, 0.25, 0.9516, 0.246, 1.0, 0.1915, 1.0, 0.1875, 0.5484, 0.125, 0.5484, 0.129, 0.5, 0.1835, 0.5, 0.125, 0.9516, 0.1875, 0.9516, 0.1835, 1.0, 0.129, 1.0, 0.125, 0.5484, 0.0625, 0.5484, 0.06652, 0.5, 0.121, 0.5, 0.0625, 0.9516, 0.125, 0.9516, 0.121, 1.0, 0.06652, 1.0, 0.0625, 0.5484, 0.0, 0.5484, 0.004016, 0.5, 0.05848, 0.5, 0.0, 0.9516, 0.0625, 0.9516, 0.05848, 1.0, 0.004016, 1.0, 0.75, 0.4592, 0.83, 0.4432, 0.8979, 0.3979, 0.9432, 0.33, 0.9592, 0.25, 0.9432, 0.17, 0.8979, 0.1021, 0.83, 0.05676, 0.75, 0.04084, 0.67, 0.05676, 0.6021, 0.1021, 0.5568, 0.17, 0.5408, 0.25, 0.5568, 0.33, 0.6021, 0.3979, 0.67, 0.4432])
me_cylinder_004.use_remesh_fix_poles = True
me_cylinder_004.use_remesh_preserve_attributes = False
me_cylinder_004.update()
me_cylinder_005 = bpy.data.meshes.new('Cylinder.005')
me_cylinder_005.from_pydata([(-8.053e-09, 0.2008, -0.15), (-3.862e-09, 0.2304, -0.121), (-8.053e-09, 0.2008, 0.15), (-3.862e-09, 0.2304, 0.121), (0.07685, 0.1855, -0.15), (0.08819, 0.2129, -0.121), (0.07685, 0.1855, 0.15), (0.08819, 0.2129, 0.121), (0.142, 0.142, -0.15), (0.1629, 0.1629, -0.121), (0.142, 0.142, 0.15), (0.1629, 0.1629, 0.121), (0.1855, 0.07685, -0.15), (0.2129, 0.08819, -0.121), (0.1855, 0.07685, 0.15), (0.2129, 0.08819, 0.121), (0.2008, -1.161e-08, -0.15), (0.2304, -8.181e-09, -0.121), (0.2008, -1.068e-08, 0.15), (0.2304, -8.181e-09, 0.121), (0.1855, -0.07685, -0.15), (0.2129, -0.08819, -0.121), (0.1855, -0.07685, 0.15), (0.2129, -0.08819, 0.121), (0.142, -0.142, -0.15), (0.1629, -0.1629, -0.121), (0.142, -0.142, 0.15), (0.1629, -0.1629, 0.121), (0.07685, -0.1855, -0.15), (0.08819, -0.2129, -0.121), (0.07685, -0.1855, 0.15), (0.08819, -0.2129, 0.121), (-2.063e-08, -0.2008, -0.15), (-2.401e-08, -0.2304, -0.121), (-2.016e-08, -0.2008, 0.15), (-2.401e-08, -0.2304, 0.121), (-0.07685, -0.1855, -0.15), (-0.08819, -0.2129, -0.121), (-0.07685, -0.1855, 0.15), (-0.08819, -0.2129, 0.121), (-0.142, -0.142, -0.15), (-0.1629, -0.1629, -0.121), (-0.142, -0.142, 0.15), (-0.1629, -0.1629, 0.121), (-0.1855, -0.07685, -0.15), (-0.2129, -0.08819, -0.121), (-0.1855, -0.07685, 0.15), (-0.2129, -0.08819, 0.121), (-0.2008, 9.602e-10, -0.15), (-0.2304, 4.64e-09, -0.121), (-0.2008, 2.891e-11, 0.15), (-0.2304, 4.64e-09, 0.121), (-0.1855, 0.07685, -0.15), (-0.2129, 0.08819, -0.121), (-0.1855, 0.07685, 0.15), (-0.2129, 0.08819, 0.121), (-0.142, 0.142, -0.15), (-0.1629, 0.1629, -0.121), (-0.142, 0.142, 0.15), (-0.1629, 0.1629, 0.121), (-0.07685, 0.1855, -0.15), (-0.08819, 0.2129, -0.121), (-0.07685, 0.1855, 0.15), (-0.08819, 0.2129, 0.121)], [], [(61, 63, 3, 1), (9, 11, 15, 13), (13, 15, 19, 17), (17, 19, 23, 21), (21, 23, 27, 25), (25, 27, 31, 29), (29, 31, 35, 33), (33, 35, 39, 37), (37, 39, 43, 41), (41, 43, 47, 45), (45, 47, 51, 49), (49, 51, 55, 53), (53, 55, 59, 57), (57, 59, 63, 61), (5, 7, 11, 9), (6, 2, 62, 58, 54, 50, 46, 42, 38, 34, 30, 26, 22, 18, 14, 10), (1, 3, 7, 5), (1, 5, 4, 0), (7, 3, 2, 6), (5, 9, 8, 4), (11, 7, 6, 10), (9, 13, 12, 8), (15, 11, 10, 14), (13, 17, 16, 12), (19, 15, 14, 18), (17, 21, 20, 16), (23, 19, 18, 22), (21, 25, 24, 20), (27, 23, 22, 26), (25, 29, 28, 24), (31, 27, 26, 30), (29, 33, 32, 28), (35, 31, 30, 34), (33, 37, 36, 32), (39, 35, 34, 38), (37, 41, 40, 36), (43, 39, 38, 42), (41, 45, 44, 40), (47, 43, 42, 46), (45, 49, 48, 44), (51, 47, 46, 50), (49, 53, 52, 48), (55, 51, 50, 54), (53, 57, 56, 52), (59, 55, 54, 58), (57, 61, 60, 56), (63, 59, 58, 62), (61, 1, 0, 60), (3, 63, 62, 2), (0, 4, 8, 12, 16, 20, 24, 28, 32, 36, 40, 44, 48, 52, 56, 60)])
_uv = me_cylinder_005.uv_layers.new(name='UVMap')
_uv.uv.foreach_set('vector', [0.0625, 0.5484, 0.0625, 0.9516, 0.0, 0.9516, 0.0, 0.5484, 0.875, 0.5484, 0.875, 0.9516, 0.8125, 0.9516, 0.8125, 0.5484, 0.8125, 0.5484, 0.8125, 0.9516, 0.75, 0.9516, 0.75, 0.5484, 0.75, 0.5484, 0.75, 0.9516, 0.6875, 0.9516, 0.6875, 0.5484, 0.6875, 0.5484, 0.6875, 0.9516, 0.625, 0.9516, 0.625, 0.5484, 0.625, 0.5484, 0.625, 0.9516, 0.5625, 0.9516, 0.5625, 0.5484, 0.5625, 0.5484, 0.5625, 0.9516, 0.5, 0.9516, 0.5, 0.5484, 0.5, 0.5484, 0.5, 0.9516, 0.4375, 0.9516, 0.4375, 0.5484, 0.4375, 0.5484, 0.4375, 0.9516, 0.375, 0.9516, 0.375, 0.5484, 0.375, 0.5484, 0.375, 0.9516, 0.3125, 0.9516, 0.3125, 0.5484, 0.3125, 0.5484, 0.3125, 0.9516, 0.25, 0.9516, 0.25, 0.5484, 0.25, 0.5484, 0.25, 0.9516, 0.1875, 0.9516, 0.1875, 0.5484, 0.1875, 0.5484, 0.1875, 0.9516, 0.125, 0.9516, 0.125, 0.5484, 0.125, 0.5484, 0.125, 0.9516, 0.0625, 0.9516, 0.0625, 0.5484, 0.9375, 0.5484, 0.9375, 0.9516, 0.875, 0.9516, 0.875, 0.5484, 0.33, 0.4432, 0.25, 0.4592, 0.17, 0.4432, 0.1021, 0.3979, 0.05676, 0.33, 0.04084, 0.25, 0.05676, 0.17, 0.1021, 0.1021, 0.17, 0.05676, 0.25, 0.04084, 0.33, 0.05676, 0.3979, 0.1021, 0.4432, 0.17, 0.4592, 0.25, 0.4432, 0.33, 0.3979, 0.3979, 1.0, 0.5484, 1.0, 0.9516, 0.9375, 0.9516, 0.9375, 0.5484, 1.0, 0.5484, 0.9375, 0.5484, 0.9415, 0.5, 0.996, 0.5, 0.9375, 0.9516, 1.0, 0.9516, 0.996, 1.0, 0.9415, 1.0, 0.9375, 0.5484, 0.875, 0.5484, 0.879, 0.5, 0.9335, 0.5, 0.875, 0.9516, 0.9375, 0.9516, 0.9335, 1.0, 0.879, 1.0, 0.875, 0.5484, 0.8125, 0.5484, 0.8165, 0.5, 0.871, 0.5, 0.8125, 0.9516, 0.875, 0.9516, 0.871, 1.0, 0.8165, 1.0, 0.8125, 0.5484, 0.75, 0.5484, 0.754, 0.5, 0.8085, 0.5, 0.75, 0.9516, 0.8125, 0.9516, 0.8085, 1.0, 0.754, 1.0, 0.75, 0.5484, 0.6875, 0.5484, 0.6915, 0.5, 0.746, 0.5, 0.6875, 0.9516, 0.75, 0.9516, 0.746, 1.0, 0.6915, 1.0, 0.6875, 0.5484, 0.625, 0.5484, 0.629, 0.5, 0.6835, 0.5, 0.625, 0.9516, 0.6875, 0.9516, 0.6835, 1.0, 0.629, 1.0, 0.625, 0.5484, 0.5625, 0.5484, 0.5665, 0.5, 0.621, 0.5, 0.5625, 0.9516, 0.625, 0.9516, 0.621, 1.0, 0.5665, 1.0, 0.5625, 0.5484, 0.5, 0.5484, 0.504, 0.5, 0.5585, 0.5, 0.5, 0.9516, 0.5625, 0.9516, 0.5585, 1.0, 0.504, 1.0, 0.5, 0.5484, 0.4375, 0.5484, 0.4415, 0.5, 0.496, 0.5, 0.4375, 0.9516, 0.5, 0.9516, 0.496, 1.0, 0.4415, 1.0, 0.4375, 0.5484, 0.375, 0.5484, 0.379, 0.5, 0.4335, 0.5, 0.375, 0.9516, 0.4375, 0.9516, 0.4335, 1.0, 0.379, 1.0, 0.375, 0.5484, 0.3125, 0.5484, 0.3165, 0.5, 0.371, 0.5, 0.3125, 0.9516, 0.375, 0.9516, 0.371, 1.0, 0.3165, 1.0, 0.3125, 0.5484, 0.25, 0.5484, 0.254, 0.5, 0.3085, 0.5, 0.25, 0.9516, 0.3125, 0.9516, 0.3085, 1.0, 0.254, 1.0, 0.25, 0.5484, 0.1875, 0.5484, 0.1915, 0.5, 0.246, 0.5, 0.1875, 0.9516, 0.25, 0.9516, 0.246, 1.0, 0.1915, 1.0, 0.1875, 0.5484, 0.125, 0.5484, 0.129, 0.5, 0.1835, 0.5, 0.125, 0.9516, 0.1875, 0.9516, 0.1835, 1.0, 0.129, 1.0, 0.125, 0.5484, 0.0625, 0.5484, 0.06652, 0.5, 0.121, 0.5, 0.0625, 0.9516, 0.125, 0.9516, 0.121, 1.0, 0.06652, 1.0, 0.0625, 0.5484, 0.0, 0.5484, 0.004016, 0.5, 0.05848, 0.5, 0.0, 0.9516, 0.0625, 0.9516, 0.05848, 1.0, 0.004016, 1.0, 0.75, 0.4592, 0.83, 0.4432, 0.8979, 0.3979, 0.9432, 0.33, 0.9592, 0.25, 0.9432, 0.17, 0.8979, 0.1021, 0.83, 0.05676, 0.75, 0.04084, 0.67, 0.05676, 0.6021, 0.1021, 0.5568, 0.17, 0.5408, 0.25, 0.5568, 0.33, 0.6021, 0.3979, 0.67, 0.4432])
me_cylinder_005.use_remesh_fix_poles = True
me_cylinder_005.use_remesh_preserve_attributes = False
me_cylinder_005.update()
me_cylinder_006 = bpy.data.meshes.new('Cylinder.006')
me_cylinder_006.from_pydata([(-8.053e-09, 0.2008, -0.15), (-3.862e-09, 0.2304, -0.121), (-8.053e-09, 0.2008, 0.15), (-3.862e-09, 0.2304, 0.121), (0.07685, 0.1855, -0.15), (0.08819, 0.2129, -0.121), (0.07685, 0.1855, 0.15), (0.08819, 0.2129, 0.121), (0.142, 0.142, -0.15), (0.1629, 0.1629, -0.121), (0.142, 0.142, 0.15), (0.1629, 0.1629, 0.121), (0.1855, 0.07685, -0.15), (0.2129, 0.08819, -0.121), (0.1855, 0.07685, 0.15), (0.2129, 0.08819, 0.121), (0.2008, -1.161e-08, -0.15), (0.2304, -8.181e-09, -0.121), (0.2008, -1.068e-08, 0.15), (0.2304, -8.181e-09, 0.121), (0.1855, -0.07685, -0.15), (0.2129, -0.08819, -0.121), (0.1855, -0.07685, 0.15), (0.2129, -0.08819, 0.121), (0.142, -0.142, -0.15), (0.1629, -0.1629, -0.121), (0.142, -0.142, 0.15), (0.1629, -0.1629, 0.121), (0.07685, -0.1855, -0.15), (0.08819, -0.2129, -0.121), (0.07685, -0.1855, 0.15), (0.08819, -0.2129, 0.121), (-2.063e-08, -0.2008, -0.15), (-2.401e-08, -0.2304, -0.121), (-2.016e-08, -0.2008, 0.15), (-2.401e-08, -0.2304, 0.121), (-0.07685, -0.1855, -0.15), (-0.08819, -0.2129, -0.121), (-0.07685, -0.1855, 0.15), (-0.08819, -0.2129, 0.121), (-0.142, -0.142, -0.15), (-0.1629, -0.1629, -0.121), (-0.142, -0.142, 0.15), (-0.1629, -0.1629, 0.121), (-0.1855, -0.07685, -0.15), (-0.2129, -0.08819, -0.121), (-0.1855, -0.07685, 0.15), (-0.2129, -0.08819, 0.121), (-0.2008, 9.602e-10, -0.15), (-0.2304, 4.64e-09, -0.121), (-0.2008, 2.891e-11, 0.15), (-0.2304, 4.64e-09, 0.121), (-0.1855, 0.07685, -0.15), (-0.2129, 0.08819, -0.121), (-0.1855, 0.07685, 0.15), (-0.2129, 0.08819, 0.121), (-0.142, 0.142, -0.15), (-0.1629, 0.1629, -0.121), (-0.142, 0.142, 0.15), (-0.1629, 0.1629, 0.121), (-0.07685, 0.1855, -0.15), (-0.08819, 0.2129, -0.121), (-0.07685, 0.1855, 0.15), (-0.08819, 0.2129, 0.121)], [], [(61, 63, 3, 1), (9, 11, 15, 13), (13, 15, 19, 17), (17, 19, 23, 21), (21, 23, 27, 25), (25, 27, 31, 29), (29, 31, 35, 33), (33, 35, 39, 37), (37, 39, 43, 41), (41, 43, 47, 45), (45, 47, 51, 49), (49, 51, 55, 53), (53, 55, 59, 57), (57, 59, 63, 61), (5, 7, 11, 9), (6, 2, 62, 58, 54, 50, 46, 42, 38, 34, 30, 26, 22, 18, 14, 10), (1, 3, 7, 5), (1, 5, 4, 0), (7, 3, 2, 6), (5, 9, 8, 4), (11, 7, 6, 10), (9, 13, 12, 8), (15, 11, 10, 14), (13, 17, 16, 12), (19, 15, 14, 18), (17, 21, 20, 16), (23, 19, 18, 22), (21, 25, 24, 20), (27, 23, 22, 26), (25, 29, 28, 24), (31, 27, 26, 30), (29, 33, 32, 28), (35, 31, 30, 34), (33, 37, 36, 32), (39, 35, 34, 38), (37, 41, 40, 36), (43, 39, 38, 42), (41, 45, 44, 40), (47, 43, 42, 46), (45, 49, 48, 44), (51, 47, 46, 50), (49, 53, 52, 48), (55, 51, 50, 54), (53, 57, 56, 52), (59, 55, 54, 58), (57, 61, 60, 56), (63, 59, 58, 62), (61, 1, 0, 60), (3, 63, 62, 2), (0, 4, 8, 12, 16, 20, 24, 28, 32, 36, 40, 44, 48, 52, 56, 60)])
_uv = me_cylinder_006.uv_layers.new(name='UVMap')
_uv.uv.foreach_set('vector', [0.0625, 0.5484, 0.0625, 0.9516, 0.0, 0.9516, 0.0, 0.5484, 0.875, 0.5484, 0.875, 0.9516, 0.8125, 0.9516, 0.8125, 0.5484, 0.8125, 0.5484, 0.8125, 0.9516, 0.75, 0.9516, 0.75, 0.5484, 0.75, 0.5484, 0.75, 0.9516, 0.6875, 0.9516, 0.6875, 0.5484, 0.6875, 0.5484, 0.6875, 0.9516, 0.625, 0.9516, 0.625, 0.5484, 0.625, 0.5484, 0.625, 0.9516, 0.5625, 0.9516, 0.5625, 0.5484, 0.5625, 0.5484, 0.5625, 0.9516, 0.5, 0.9516, 0.5, 0.5484, 0.5, 0.5484, 0.5, 0.9516, 0.4375, 0.9516, 0.4375, 0.5484, 0.4375, 0.5484, 0.4375, 0.9516, 0.375, 0.9516, 0.375, 0.5484, 0.375, 0.5484, 0.375, 0.9516, 0.3125, 0.9516, 0.3125, 0.5484, 0.3125, 0.5484, 0.3125, 0.9516, 0.25, 0.9516, 0.25, 0.5484, 0.25, 0.5484, 0.25, 0.9516, 0.1875, 0.9516, 0.1875, 0.5484, 0.1875, 0.5484, 0.1875, 0.9516, 0.125, 0.9516, 0.125, 0.5484, 0.125, 0.5484, 0.125, 0.9516, 0.0625, 0.9516, 0.0625, 0.5484, 0.9375, 0.5484, 0.9375, 0.9516, 0.875, 0.9516, 0.875, 0.5484, 0.33, 0.4432, 0.25, 0.4592, 0.17, 0.4432, 0.1021, 0.3979, 0.05676, 0.33, 0.04084, 0.25, 0.05676, 0.17, 0.1021, 0.1021, 0.17, 0.05676, 0.25, 0.04084, 0.33, 0.05676, 0.3979, 0.1021, 0.4432, 0.17, 0.4592, 0.25, 0.4432, 0.33, 0.3979, 0.3979, 1.0, 0.5484, 1.0, 0.9516, 0.9375, 0.9516, 0.9375, 0.5484, 1.0, 0.5484, 0.9375, 0.5484, 0.9415, 0.5, 0.996, 0.5, 0.9375, 0.9516, 1.0, 0.9516, 0.996, 1.0, 0.9415, 1.0, 0.9375, 0.5484, 0.875, 0.5484, 0.879, 0.5, 0.9335, 0.5, 0.875, 0.9516, 0.9375, 0.9516, 0.9335, 1.0, 0.879, 1.0, 0.875, 0.5484, 0.8125, 0.5484, 0.8165, 0.5, 0.871, 0.5, 0.8125, 0.9516, 0.875, 0.9516, 0.871, 1.0, 0.8165, 1.0, 0.8125, 0.5484, 0.75, 0.5484, 0.754, 0.5, 0.8085, 0.5, 0.75, 0.9516, 0.8125, 0.9516, 0.8085, 1.0, 0.754, 1.0, 0.75, 0.5484, 0.6875, 0.5484, 0.6915, 0.5, 0.746, 0.5, 0.6875, 0.9516, 0.75, 0.9516, 0.746, 1.0, 0.6915, 1.0, 0.6875, 0.5484, 0.625, 0.5484, 0.629, 0.5, 0.6835, 0.5, 0.625, 0.9516, 0.6875, 0.9516, 0.6835, 1.0, 0.629, 1.0, 0.625, 0.5484, 0.5625, 0.5484, 0.5665, 0.5, 0.621, 0.5, 0.5625, 0.9516, 0.625, 0.9516, 0.621, 1.0, 0.5665, 1.0, 0.5625, 0.5484, 0.5, 0.5484, 0.504, 0.5, 0.5585, 0.5, 0.5, 0.9516, 0.5625, 0.9516, 0.5585, 1.0, 0.504, 1.0, 0.5, 0.5484, 0.4375, 0.5484, 0.4415, 0.5, 0.496, 0.5, 0.4375, 0.9516, 0.5, 0.9516, 0.496, 1.0, 0.4415, 1.0, 0.4375, 0.5484, 0.375, 0.5484, 0.379, 0.5, 0.4335, 0.5, 0.375, 0.9516, 0.4375, 0.9516, 0.4335, 1.0, 0.379, 1.0, 0.375, 0.5484, 0.3125, 0.5484, 0.3165, 0.5, 0.371, 0.5, 0.3125, 0.9516, 0.375, 0.9516, 0.371, 1.0, 0.3165, 1.0, 0.3125, 0.5484, 0.25, 0.5484, 0.254, 0.5, 0.3085, 0.5, 0.25, 0.9516, 0.3125, 0.9516, 0.3085, 1.0, 0.254, 1.0, 0.25, 0.5484, 0.1875, 0.5484, 0.1915, 0.5, 0.246, 0.5, 0.1875, 0.9516, 0.25, 0.9516, 0.246, 1.0, 0.1915, 1.0, 0.1875, 0.5484, 0.125, 0.5484, 0.129, 0.5, 0.1835, 0.5, 0.125, 0.9516, 0.1875, 0.9516, 0.1835, 1.0, 0.129, 1.0, 0.125, 0.5484, 0.0625, 0.5484, 0.06652, 0.5, 0.121, 0.5, 0.0625, 0.9516, 0.125, 0.9516, 0.121, 1.0, 0.06652, 1.0, 0.0625, 0.5484, 0.0, 0.5484, 0.004016, 0.5, 0.05848, 0.5, 0.0, 0.9516, 0.0625, 0.9516, 0.05848, 1.0, 0.004016, 1.0, 0.75, 0.4592, 0.83, 0.4432, 0.8979, 0.3979, 0.9432, 0.33, 0.9592, 0.25, 0.9432, 0.17, 0.8979, 0.1021, 0.83, 0.05676, 0.75, 0.04084, 0.67, 0.05676, 0.6021, 0.1021, 0.5568, 0.17, 0.5408, 0.25, 0.5568, 0.33, 0.6021, 0.3979, 0.67, 0.4432])
me_cylinder_006.use_remesh_fix_poles = True
me_cylinder_006.use_remesh_preserve_attributes = False
me_cylinder_006.update()
me_cylinder_007 = bpy.data.meshes.new('Cylinder.007')
me_cylinder_007.from_pydata([(0.002082, -0.4997, 1.995), (0.002082, -0.3857, 1.852), (0.1934, -0.4617, 1.995), (0.1495, -0.3563, 1.851), (0.3556, -0.3533, 1.994), (0.2744, -0.2728, 1.851), (0.464, -0.1911, 1.993), (0.3579, -0.1479, 1.85), (0.5021, 0.0002592, 1.992), (0.3873, -0.0004806, 1.85), (0.464, 0.1916, 1.991), (0.3579, 0.1469, 1.849), (0.3556, 0.3538, 1.99), (0.2744, 0.2719, 1.848), (0.1934, 0.4622, 1.99), (0.1495, 0.3554, 1.848), (0.002082, 0.5003, 1.99), (0.002082, 0.3847, 1.848), (-0.1893, 0.4622, 1.99), (-0.1453, 0.3554, 1.848), (-0.3515, 0.3538, 1.99), (-0.2703, 0.2719, 1.848), (-0.4599, 0.1916, 1.991), (-0.3538, 0.1469, 1.849), (-0.4979, 0.0002591, 1.992), (-0.3831, -0.0004806, 1.85), (-0.4599, -0.1911, 1.993), (-0.3538, -0.1479, 1.85), (-0.3515, -0.3533, 1.994), (-0.2703, -0.2728, 1.851), (-0.1893, -0.4617, 1.995), (-0.1453, -0.3563, 1.851), (0.1934, -0.4622, 1.895), (0.002082, -0.5003, 1.895), (0.3556, -0.3538, 1.894), (0.464, -0.1916, 1.893), (0.5021, -0.0002591, 1.892), (0.464, 0.1911, 1.891), (0.3556, 0.3533, 1.89), (0.1934, 0.4617, 1.89), (0.002082, 0.4997, 1.89), (-0.1893, 0.4617, 1.89), (-0.3515, 0.3533, 1.89), (-0.4599, 0.1911, 1.891), (-0.4979, -0.0002591, 1.892), (-0.4599, -0.1916, 1.893), (-0.3515, -0.3538, 1.894), (-0.1893, -0.4622, 1.895), (0.1659, -0.3959, 1.852), (0.002082, -0.4284, 1.852), (0.3047, -0.3031, 1.851), (0.3975, -0.1643, 1.85), (0.43, -0.0004806, 1.85), (0.3975, 0.1633, 1.849), (0.3047, 0.3021, 1.848), (0.1659, 0.3949, 1.847), (0.002082, 0.4275, 1.847), (-0.1617, 0.3949, 1.847), (-0.3005, 0.3021, 1.848), (-0.3933, 0.1633, 1.849), (-0.4259, -0.0004807, 1.85), (-0.3933, -0.1643, 1.85), (-0.3005, -0.3031, 1.851), (-0.1617, -0.3959, 1.852), (0.1366, -0.3255, 1.8), (0.002082, -0.3522, 1.8), (0.2506, -0.2493, 1.8), (0.3268, -0.1353, 1.799), (0.3536, -0.000746, 1.798), (0.3268, 0.1338, 1.798), (0.2506, 0.2478, 1.797), (0.1366, 0.324, 1.797), (0.002082, 0.3507, 1.796), (-0.1324, 0.324, 1.797), (-0.2465, 0.2478, 1.797), (-0.3227, 0.1338, 1.798), (-0.3494, -0.000746, 1.798), (-0.3227, -0.1353, 1.799), (-0.2465, -0.2493, 1.8), (-0.1324, -0.3255, 1.8), (0.1495, -0.3566, 1.8), (0.002082, -0.3859, 1.8), (0.2744, -0.2731, 1.8), (0.3579, -0.1481, 1.799), (0.3873, -0.000746, 1.798), (0.3579, 0.1467, 1.798), (0.2744, 0.2716, 1.797), (0.1495, 0.3551, 1.796), (0.002082, 0.3844, 1.796), (-0.1453, 0.3551, 1.796), (-0.2703, 0.2716, 1.797), (-0.3538, 0.1467, 1.798), (-0.3831, -0.000746, 1.798), (-0.3538, -0.1481, 1.799), (-0.2703, -0.2731, 1.8), (-0.1453, -0.3566, 1.8), (0.1199, -0.2855, 1.747), (0.002082, -0.3089, 1.748), (0.2198, -0.2188, 1.747), (0.2866, -0.1189, 1.747), (0.31, -0.001018, 1.746), (0.2866, 0.1168, 1.745), (0.2198, 0.2167, 1.745), (0.1199, 0.2835, 1.744), (0.002082, 0.3069, 1.744), (-0.1158, 0.2835, 1.744), (-0.2157, 0.2167, 1.745), (-0.2824, 0.1168, 1.745), (-0.3058, -0.001018, 1.746), (-0.2824, -0.1189, 1.747), (-0.2157, -0.2188, 1.747), (-0.1158, -0.2855, 1.747), (0.1366, -0.3258, 1.748), (0.002082, -0.3525, 1.748), (0.2506, -0.2496, 1.747), (0.3268, -0.1355, 1.747), (0.3536, -0.001018, 1.746), (0.3268, 0.1335, 1.745), (0.2506, 0.2475, 1.745), (0.1366, 0.3237, 1.744), (0.002082, 0.3505, 1.744), (-0.1324, 0.3237, 1.744), (-0.2465, 0.2475, 1.745), (-0.3227, 0.1335, 1.745), (-0.3494, -0.001018, 1.746), (-0.3227, -0.1355, 1.747), (-0.2465, -0.2496, 1.747), (-0.1324, -0.3258, 1.748), (0.09285, -0.2205, 1.675), (0.002082, -0.2386, 1.675), (0.1698, -0.1691, 1.675), (0.2212, -0.09216, 1.675), (0.2393, -0.00139, 1.674), (0.2212, 0.08938, 1.674), (0.1698, 0.1663, 1.673), (0.09285, 0.2178, 1.673), (0.002082, 0.2358, 1.673), (-0.08869, 0.2178, 1.673), (-0.1656, 0.1663, 1.673), (-0.2171, 0.08938, 1.674), (-0.2351, -0.00139, 1.674), (-0.2171, -0.09216, 1.675), (-0.1656, -0.1691, 1.675), (-0.08869, -0.2205, 1.675)], [], [(0, 33, 32, 2), (2, 32, 34, 4), (4, 34, 35, 6), (6, 35, 36, 8), (8, 36, 37, 10), (10, 37, 38, 12), (12, 38, 39, 14), (14, 39, 40, 16), (16, 40, 41, 18), (18, 41, 42, 20), (20, 42, 43, 22), (22, 43, 44, 24), (24, 44, 45, 26), (26, 45, 46, 28), (25, 23, 91, 92), (28, 46, 47, 30), (30, 47, 33, 0), (0, 2, 4, 6, 8, 10, 12, 14, 16, 18, 20, 22, 24, 26, 28, 30), (49, 48, 32, 33), (48, 50, 34, 32), (50, 51, 35, 34), (51, 52, 36, 35), (52, 53, 37, 36), (53, 54, 38, 37), (54, 55, 39, 38), (55, 56, 40, 39), (56, 57, 41, 40), (57, 58, 42, 41), (58, 59, 43, 42), (59, 60, 44, 43), (60, 61, 45, 44), (61, 62, 46, 45), (62, 63, 47, 46), (63, 49, 33, 47), (1, 3, 48, 49), (3, 5, 50, 48), (5, 7, 51, 50), (7, 9, 52, 51), (9, 11, 53, 52), (11, 13, 54, 53), (13, 15, 55, 54), (15, 17, 56, 55), (17, 19, 57, 56), (19, 21, 58, 57), (21, 23, 59, 58), (23, 25, 60, 59), (25, 27, 61, 60), (27, 29, 62, 61), (29, 31, 63, 62), (31, 1, 49, 63), (67, 66, 114, 115), (11, 9, 84, 85), (27, 25, 92, 93), (13, 11, 85, 86), (29, 27, 93, 94), (15, 13, 86, 87), (31, 29, 94, 95), (17, 15, 87, 88), (3, 1, 81, 80), (1, 31, 95, 81), (19, 17, 88, 89), (5, 3, 80, 82), (21, 19, 89, 90), (7, 5, 82, 83), (23, 21, 90, 91), (9, 7, 83, 84), (65, 64, 80, 81), (64, 66, 82, 80), (66, 67, 83, 82), (67, 68, 84, 83), (68, 69, 85, 84), (69, 70, 86, 85), (70, 71, 87, 86), (71, 72, 88, 87), (72, 73, 89, 88), (73, 74, 90, 89), (74, 75, 91, 90), (75, 76, 92, 91), (76, 77, 93, 92), (77, 78, 94, 93), (78, 79, 95, 94), (79, 65, 81, 95), (105, 104, 136, 137), (75, 74, 122, 123), (68, 67, 115, 116), (76, 75, 123, 124), (69, 68, 116, 117), (77, 76, 124, 125), (70, 69, 117, 118), (78, 77, 125, 126), (71, 70, 118, 119), (79, 78, 126, 127), (72, 71, 119, 120), (64, 65, 113, 112), (65, 79, 127, 113), (73, 72, 120, 121), (66, 64, 112, 114), (74, 73, 121, 122), (97, 96, 112, 113), (96, 98, 114, 112), (98, 99, 115, 114), (99, 100, 116, 115), (100, 101, 117, 116), (101, 102, 118, 117), (102, 103, 119, 118), (103, 104, 120, 119), (104, 105, 121, 120), (105, 106, 122, 121), (106, 107, 123, 122), (107, 108, 124, 123), (108, 109, 125, 124), (109, 110, 126, 125), (110, 111, 127, 126), (111, 97, 113, 127), (128, 129, 143, 142, 141, 140, 139, 138, 137, 136, 135, 134, 133, 132, 131, 130), (98, 96, 128, 130), (106, 105, 137, 138), (99, 98, 130, 131), (107, 106, 138, 139), (100, 99, 131, 132), (108, 107, 139, 140), (101, 100, 132, 133), (109, 108, 140, 141), (102, 101, 133, 134), (110, 109, 141, 142), (103, 102, 134, 135), (111, 110, 142, 143), (104, 103, 135, 136), (96, 97, 129, 128), (97, 111, 143, 129)])
_uv = me_cylinder_007.uv_layers.new(name='UVMap')
_uv.uv.foreach_set('vector', [1.0, 0.5, 1.0, 1.0, 0.9375, 1.0, 0.9375, 0.5, 0.9375, 0.5, 0.9375, 1.0, 0.875, 1.0, 0.875, 0.5, 0.875, 0.5, 0.875, 1.0, 0.8125, 1.0, 0.8125, 0.5, 0.8125, 0.5, 0.8125, 1.0, 0.75, 1.0, 0.75, 0.5, 0.75, 0.5, 0.75, 1.0, 0.6875, 1.0, 0.6875, 0.5, 0.6875, 0.5, 0.6875, 1.0, 0.625, 1.0, 0.625, 0.5, 0.625, 0.5, 0.625, 1.0, 0.5625, 1.0, 0.5625, 0.5, 0.5625, 0.5, 0.5625, 1.0, 0.5, 1.0, 0.5, 0.5, 0.5, 0.5, 0.5, 1.0, 0.4375, 1.0, 0.4375, 0.5, 0.4375, 0.5, 0.4375, 1.0, 0.375, 1.0, 0.375, 0.5, 0.375, 0.5, 0.375, 1.0, 0.3125, 1.0, 0.3125, 0.5, 0.3125, 0.5, 0.3125, 1.0, 0.25, 1.0, 0.25, 0.5, 0.25, 0.5, 0.25, 1.0, 0.1875, 1.0, 0.1875, 0.5, 0.1875, 0.5, 0.1875, 1.0, 0.125, 1.0, 0.125, 0.5, 0.06511, 0.25, 0.07919, 0.1792, 0.07919, 0.1792, 0.06511, 0.25, 0.125, 0.5, 0.125, 1.0, 0.0625, 1.0, 0.0625, 0.5, 0.0625, 0.5, 0.0625, 1.0, 0.0, 1.0, 0.0, 0.5, 0.75, 0.49, 0.8418, 0.4717, 0.9197, 0.4197, 0.9717, 0.3418, 0.99, 0.25, 0.9717, 0.1582, 0.9197, 0.08029, 0.8418, 0.02827, 0.75, 0.01, 0.6582, 0.02827, 0.5803, 0.08029, 0.5283, 0.1582, 0.51, 0.25, 0.5283, 0.3418, 0.5803, 0.4197, 0.6582, 0.4717, 0.25, 0.4554, 0.3286, 0.4398, 0.3418, 0.4717, 0.25, 0.49, 0.3286, 0.4398, 0.3953, 0.3953, 0.4197, 0.4197, 0.3418, 0.4717, 0.3953, 0.3953, 0.4398, 0.3286, 0.4717, 0.3418, 0.4197, 0.4197, 0.4398, 0.3286, 0.4554, 0.25, 0.49, 0.25, 0.4717, 0.3418, 0.4554, 0.25, 0.4398, 0.1714, 0.4717, 0.1582, 0.49, 0.25, 0.4398, 0.1714, 0.3953, 0.1047, 0.4197, 0.08029, 0.4717, 0.1582, 0.3953, 0.1047, 0.3286, 0.06022, 0.3418, 0.02827, 0.4197, 0.08029, 0.3286, 0.06022, 0.25, 0.04458, 0.25, 0.01, 0.3418, 0.02827, 0.25, 0.04458, 0.1714, 0.06022, 0.1582, 0.02827, 0.25, 0.01, 0.1714, 0.06022, 0.1047, 0.1047, 0.08029, 0.08029, 0.1582, 0.02827, 0.1047, 0.1047, 0.06022, 0.1714, 0.02827, 0.1582, 0.08029, 0.08029, 0.06022, 0.1714, 0.04458, 0.25, 0.01, 0.25, 0.02827, 0.1582, 0.04458, 0.25, 0.06022, 0.3286, 0.02827, 0.3418, 0.01, 0.25, 0.06022, 0.3286, 0.1047, 0.3953, 0.08029, 0.4197, 0.02827, 0.3418, 0.1047, 0.3953, 0.1714, 0.4398, 0.1582, 0.4717, 0.08029, 0.4197, 0.1714, 0.4398, 0.25, 0.4554, 0.25, 0.49, 0.1582, 0.4717, 0.25, 0.4349, 0.3208, 0.4208, 0.3286, 0.4398, 0.25, 0.4554, 0.3208, 0.4208, 0.3807, 0.3807, 0.3953, 0.3953, 0.3286, 0.4398, 0.3807, 0.3807, 0.4208, 0.3208, 0.4398, 0.3286, 0.3953, 0.3953, 0.4208, 0.3208, 0.4349, 0.25, 0.4554, 0.25, 0.4398, 0.3286, 0.4349, 0.25, 0.4208, 0.1792, 0.4398, 0.1714, 0.4554, 0.25, 0.4208, 0.1792, 0.3807, 0.1193, 0.3953, 0.1047, 0.4398, 0.1714, 0.3807, 0.1193, 0.3208, 0.07919, 0.3286, 0.06022, 0.3953, 0.1047, 0.3208, 0.07919, 0.25, 0.06511, 0.25, 0.04458, 0.3286, 0.06022, 0.25, 0.06511, 0.1792, 0.07919, 0.1714, 0.06022, 0.25, 0.04458, 0.1792, 0.07919, 0.1193, 0.1193, 0.1047, 0.1047, 0.1714, 0.06022, 0.1193, 0.1193, 0.07919, 0.1792, 0.06022, 0.1714, 0.1047, 0.1047, 0.07919, 0.1792, 0.06511, 0.25, 0.04458, 0.25, 0.06022, 0.1714, 0.06511, 0.25, 0.07919, 0.3208, 0.06022, 0.3286, 0.04458, 0.25, 0.07919, 0.3208, 0.1193, 0.3807, 0.1047, 0.3953, 0.06022, 0.3286, 0.1193, 0.3807, 0.1792, 0.4208, 0.1714, 0.4398, 0.1047, 0.3953, 0.1792, 0.4208, 0.25, 0.4349, 0.25, 0.4554, 0.1714, 0.4398, 0.4059, 0.3146, 0.3693, 0.3693, 0.3693, 0.3693, 0.4059, 0.3146, 0.4208, 0.1792, 0.4349, 0.25, 0.4349, 0.25, 0.4208, 0.1792, 0.07919, 0.3208, 0.06511, 0.25, 0.06511, 0.25, 0.07919, 0.3208, 0.3807, 0.1193, 0.4208, 0.1792, 0.4208, 0.1792, 0.3807, 0.1193, 0.1193, 0.3807, 0.07919, 0.3208, 0.07919, 0.3208, 0.1193, 0.3807, 0.3208, 0.07919, 0.3807, 0.1193, 0.3807, 0.1193, 0.3208, 0.07919, 0.1792, 0.4208, 0.1193, 0.3807, 0.1193, 0.3807, 0.1792, 0.4208, 0.25, 0.06511, 0.3208, 0.07919, 0.3208, 0.07919, 0.25, 0.06511, 0.3208, 0.4208, 0.25, 0.4349, 0.25, 0.4349, 0.3208, 0.4208, 0.25, 0.4349, 0.1792, 0.4208, 0.1792, 0.4208, 0.25, 0.4349, 0.1792, 0.07919, 0.25, 0.06511, 0.25, 0.06511, 0.1792, 0.07919, 0.3807, 0.3807, 0.3208, 0.4208, 0.3208, 0.4208, 0.3807, 0.3807, 0.1193, 0.1193, 0.1792, 0.07919, 0.1792, 0.07919, 0.1193, 0.1193, 0.4208, 0.3208, 0.3807, 0.3807, 0.3807, 0.3807, 0.4208, 0.3208, 0.07919, 0.1792, 0.1193, 0.1193, 0.1193, 0.1193, 0.07919, 0.1792, 0.4349, 0.25, 0.4208, 0.3208, 0.4208, 0.3208, 0.4349, 0.25, 0.25, 0.4187, 0.3146, 0.4059, 0.3208, 0.4208, 0.25, 0.4349, 0.3146, 0.4059, 0.3693, 0.3693, 0.3807, 0.3807, 0.3208, 0.4208, 0.3693, 0.3693, 0.4059, 0.3146, 0.4208, 0.3208, 0.3807, 0.3807, 0.4059, 0.3146, 0.4187, 0.25, 0.4349, 0.25, 0.4208, 0.3208, 0.4187, 0.25, 0.4059, 0.1854, 0.4208, 0.1792, 0.4349, 0.25, 0.4059, 0.1854, 0.3693, 0.1307, 0.3807, 0.1193, 0.4208, 0.1792, 0.3693, 0.1307, 0.3146, 0.09412, 0.3208, 0.07919, 0.3807, 0.1193, 0.3146, 0.09412, 0.25, 0.08128, 0.25, 0.06511, 0.3208, 0.07919, 0.25, 0.08128, 0.1854, 0.09412, 0.1792, 0.07919, 0.25, 0.06511, 0.1854, 0.09412, 0.1307, 0.1307, 0.1193, 0.1193, 0.1792, 0.07919, 0.1307, 0.1307, 0.09412, 0.1854, 0.07919, 0.1792, 0.1193, 0.1193, 0.09412, 0.1854, 0.08128, 0.25, 0.06511, 0.25, 0.07919, 0.1792, 0.08128, 0.25, 0.09412, 0.3146, 0.07919, 0.3208, 0.06511, 0.25, 0.09412, 0.3146, 0.1307, 0.3693, 0.1193, 0.3807, 0.07919, 0.3208, 0.1307, 0.3693, 0.1854, 0.4059, 0.1792, 0.4208, 0.1193, 0.3807, 0.1854, 0.4059, 0.25, 0.4187, 0.25, 0.4349, 0.1792, 0.4208, 0.1934, 0.1134, 0.25, 0.1022, 0.25, 0.1022, 0.1934, 0.1134, 0.09412, 0.1854, 0.1307, 0.1307, 0.1307, 0.1307, 0.09412, 0.1854, 0.4187, 0.25, 0.4059, 0.3146, 0.4059, 0.3146, 0.4187, 0.25, 0.08128, 0.25, 0.09412, 0.1854, 0.09412, 0.1854, 0.08128, 0.25, 0.4059, 0.1854, 0.4187, 0.25, 0.4187, 0.25, 0.4059, 0.1854, 0.09412, 0.3146, 0.08128, 0.25, 0.08128, 0.25, 0.09412, 0.3146, 0.3693, 0.1307, 0.4059, 0.1854, 0.4059, 0.1854, 0.3693, 0.1307, 0.1307, 0.3693, 0.09412, 0.3146, 0.09412, 0.3146, 0.1307, 0.3693, 0.3146, 0.09412, 0.3693, 0.1307, 0.3693, 0.1307, 0.3146, 0.09412, 0.1854, 0.4059, 0.1307, 0.3693, 0.1307, 0.3693, 0.1854, 0.4059, 0.25, 0.08128, 0.3146, 0.09412, 0.3146, 0.09412, 0.25, 0.08128, 0.3146, 0.4059, 0.25, 0.4187, 0.25, 0.4187, 0.3146, 0.4059, 0.25, 0.4187, 0.1854, 0.4059, 0.1854, 0.4059, 0.25, 0.4187, 0.1854, 0.09412, 0.25, 0.08128, 0.25, 0.08128, 0.1854, 0.09412, 0.3693, 0.3693, 0.3146, 0.4059, 0.3146, 0.4059, 0.3693, 0.3693, 0.1307, 0.1307, 0.1854, 0.09412, 0.1854, 0.09412, 0.1307, 0.1307, 0.25, 0.3978, 0.3066, 0.3866, 0.3146, 0.4059, 0.25, 0.4187, 0.3066, 0.3866, 0.3545, 0.3545, 0.3693, 0.3693, 0.3146, 0.4059, 0.3545, 0.3545, 0.3866, 0.3066, 0.4059, 0.3146, 0.3693, 0.3693, 0.3866, 0.3066, 0.3978, 0.25, 0.4187, 0.25, 0.4059, 0.3146, 0.3978, 0.25, 0.3866, 0.1934, 0.4059, 0.1854, 0.4187, 0.25, 0.3866, 0.1934, 0.3545, 0.1455, 0.3693, 0.1307, 0.4059, 0.1854, 0.3545, 0.1455, 0.3066, 0.1134, 0.3146, 0.09412, 0.3693, 0.1307, 0.3066, 0.1134, 0.25, 0.1022, 0.25, 0.08128, 0.3146, 0.09412, 0.25, 0.1022, 0.1934, 0.1134, 0.1854, 0.09412, 0.25, 0.08128, 0.1934, 0.1134, 0.1455, 0.1455, 0.1307, 0.1307, 0.1854, 0.09412, 0.1455, 0.1455, 0.1134, 0.1934, 0.09412, 0.1854, 0.1307, 0.1307, 0.1134, 0.1934, 0.1022, 0.25, 0.08128, 0.25, 0.09412, 0.1854, 0.1022, 0.25, 0.1134, 0.3066, 0.09412, 0.3146, 0.08128, 0.25, 0.1134, 0.3066, 0.1455, 0.3545, 0.1307, 0.3693, 0.09412, 0.3146, 0.1455, 0.3545, 0.1934, 0.3866, 0.1854, 0.4059, 0.1307, 0.3693, 0.1934, 0.3866, 0.25, 0.3978, 0.25, 0.4187, 0.1854, 0.4059, 0.3066, 0.3866, 0.25, 0.3978, 0.1934, 0.3866, 0.1455, 0.3545, 0.1134, 0.3066, 0.1022, 0.25, 0.1134, 0.1934, 0.1455, 0.1455, 0.1934, 0.1134, 0.25, 0.1022, 0.3066, 0.1134, 0.3545, 0.1455, 0.3866, 0.1934, 0.3978, 0.25, 0.3866, 0.3066, 0.3545, 0.3545, 0.3545, 0.3545, 0.3066, 0.3866, 0.3066, 0.3866, 0.3545, 0.3545, 0.1455, 0.1455, 0.1934, 0.1134, 0.1934, 0.1134, 0.1455, 0.1455, 0.3866, 0.3066, 0.3545, 0.3545, 0.3545, 0.3545, 0.3866, 0.3066, 0.1134, 0.1934, 0.1455, 0.1455, 0.1455, 0.1455, 0.1134, 0.1934, 0.3978, 0.25, 0.3866, 0.3066, 0.3866, 0.3066, 0.3978, 0.25, 0.1022, 0.25, 0.1134, 0.1934, 0.1134, 0.1934, 0.1022, 0.25, 0.3866, 0.1934, 0.3978, 0.25, 0.3978, 0.25, 0.3866, 0.1934, 0.1134, 0.3066, 0.1022, 0.25, 0.1022, 0.25, 0.1134, 0.3066, 0.3545, 0.1455, 0.3866, 0.1934, 0.3866, 0.1934, 0.3545, 0.1455, 0.1455, 0.3545, 0.1134, 0.3066, 0.1134, 0.3066, 0.1455, 0.3545, 0.3066, 0.1134, 0.3545, 0.1455, 0.3545, 0.1455, 0.3066, 0.1134, 0.1934, 0.3866, 0.1455, 0.3545, 0.1455, 0.3545, 0.1934, 0.3866, 0.25, 0.1022, 0.3066, 0.1134, 0.3066, 0.1134, 0.25, 0.1022, 0.3066, 0.3866, 0.25, 0.3978, 0.25, 0.3978, 0.3066, 0.3866, 0.25, 0.3978, 0.1934, 0.3866, 0.1934, 0.3866, 0.25, 0.3978])
me_cylinder_007.use_remesh_fix_poles = True
me_cylinder_007.use_remesh_preserve_attributes = False
me_cylinder_007.update()
me_cylinder_008 = bpy.data.meshes.new('Cylinder.008')
me_cylinder_008.from_pydata([(-8.053e-09, 0.2008, -0.15), (-3.862e-09, 0.2304, -0.121), (-8.053e-09, 0.2008, 0.15), (-3.862e-09, 0.2304, 0.121), (0.07685, 0.1855, -0.15), (0.08819, 0.2129, -0.121), (0.07685, 0.1855, 0.15), (0.08819, 0.2129, 0.121), (0.142, 0.142, -0.15), (0.1629, 0.1629, -0.121), (0.142, 0.142, 0.15), (0.1629, 0.1629, 0.121), (0.1855, 0.07685, -0.15), (0.2129, 0.08819, -0.121), (0.1855, 0.07685, 0.15), (0.2129, 0.08819, 0.121), (0.2008, -1.161e-08, -0.15), (0.2304, -8.181e-09, -0.121), (0.2008, -1.068e-08, 0.15), (0.2304, -8.181e-09, 0.121), (0.1855, -0.07685, -0.15), (0.2129, -0.08819, -0.121), (0.1855, -0.07685, 0.15), (0.2129, -0.08819, 0.121), (0.142, -0.142, -0.15), (0.1629, -0.1629, -0.121), (0.142, -0.142, 0.15), (0.1629, -0.1629, 0.121), (0.07685, -0.1855, -0.15), (0.08819, -0.2129, -0.121), (0.07685, -0.1855, 0.15), (0.08819, -0.2129, 0.121), (-2.063e-08, -0.2008, -0.15), (-2.401e-08, -0.2304, -0.121), (-2.016e-08, -0.2008, 0.15), (-2.401e-08, -0.2304, 0.121), (-0.07685, -0.1855, -0.15), (-0.08819, -0.2129, -0.121), (-0.07685, -0.1855, 0.15), (-0.08819, -0.2129, 0.121), (-0.142, -0.142, -0.15), (-0.1629, -0.1629, -0.121), (-0.142, -0.142, 0.15), (-0.1629, -0.1629, 0.121), (-0.1855, -0.07685, -0.15), (-0.2129, -0.08819, -0.121), (-0.1855, -0.07685, 0.15), (-0.2129, -0.08819, 0.121), (-0.2008, 9.602e-10, -0.15), (-0.2304, 4.64e-09, -0.121), (-0.2008, 2.891e-11, 0.15), (-0.2304, 4.64e-09, 0.121), (-0.1855, 0.07685, -0.15), (-0.2129, 0.08819, -0.121), (-0.1855, 0.07685, 0.15), (-0.2129, 0.08819, 0.121), (-0.142, 0.142, -0.15), (-0.1629, 0.1629, -0.121), (-0.142, 0.142, 0.15), (-0.1629, 0.1629, 0.121), (-0.07685, 0.1855, -0.15), (-0.08819, 0.2129, -0.121), (-0.07685, 0.1855, 0.15), (-0.08819, 0.2129, 0.121)], [], [(61, 63, 3, 1), (9, 11, 15, 13), (13, 15, 19, 17), (17, 19, 23, 21), (21, 23, 27, 25), (25, 27, 31, 29), (29, 31, 35, 33), (33, 35, 39, 37), (37, 39, 43, 41), (41, 43, 47, 45), (45, 47, 51, 49), (49, 51, 55, 53), (53, 55, 59, 57), (57, 59, 63, 61), (5, 7, 11, 9), (6, 2, 62, 58, 54, 50, 46, 42, 38, 34, 30, 26, 22, 18, 14, 10), (1, 3, 7, 5), (1, 5, 4, 0), (7, 3, 2, 6), (5, 9, 8, 4), (11, 7, 6, 10), (9, 13, 12, 8), (15, 11, 10, 14), (13, 17, 16, 12), (19, 15, 14, 18), (17, 21, 20, 16), (23, 19, 18, 22), (21, 25, 24, 20), (27, 23, 22, 26), (25, 29, 28, 24), (31, 27, 26, 30), (29, 33, 32, 28), (35, 31, 30, 34), (33, 37, 36, 32), (39, 35, 34, 38), (37, 41, 40, 36), (43, 39, 38, 42), (41, 45, 44, 40), (47, 43, 42, 46), (45, 49, 48, 44), (51, 47, 46, 50), (49, 53, 52, 48), (55, 51, 50, 54), (53, 57, 56, 52), (59, 55, 54, 58), (57, 61, 60, 56), (63, 59, 58, 62), (61, 1, 0, 60), (3, 63, 62, 2), (0, 4, 8, 12, 16, 20, 24, 28, 32, 36, 40, 44, 48, 52, 56, 60)])
_uv = me_cylinder_008.uv_layers.new(name='UVMap')
_uv.uv.foreach_set('vector', [0.0625, 0.5484, 0.0625, 0.9516, 0.0, 0.9516, 0.0, 0.5484, 0.875, 0.5484, 0.875, 0.9516, 0.8125, 0.9516, 0.8125, 0.5484, 0.8125, 0.5484, 0.8125, 0.9516, 0.75, 0.9516, 0.75, 0.5484, 0.75, 0.5484, 0.75, 0.9516, 0.6875, 0.9516, 0.6875, 0.5484, 0.6875, 0.5484, 0.6875, 0.9516, 0.625, 0.9516, 0.625, 0.5484, 0.625, 0.5484, 0.625, 0.9516, 0.5625, 0.9516, 0.5625, 0.5484, 0.5625, 0.5484, 0.5625, 0.9516, 0.5, 0.9516, 0.5, 0.5484, 0.5, 0.5484, 0.5, 0.9516, 0.4375, 0.9516, 0.4375, 0.5484, 0.4375, 0.5484, 0.4375, 0.9516, 0.375, 0.9516, 0.375, 0.5484, 0.375, 0.5484, 0.375, 0.9516, 0.3125, 0.9516, 0.3125, 0.5484, 0.3125, 0.5484, 0.3125, 0.9516, 0.25, 0.9516, 0.25, 0.5484, 0.25, 0.5484, 0.25, 0.9516, 0.1875, 0.9516, 0.1875, 0.5484, 0.1875, 0.5484, 0.1875, 0.9516, 0.125, 0.9516, 0.125, 0.5484, 0.125, 0.5484, 0.125, 0.9516, 0.0625, 0.9516, 0.0625, 0.5484, 0.9375, 0.5484, 0.9375, 0.9516, 0.875, 0.9516, 0.875, 0.5484, 0.33, 0.4432, 0.25, 0.4592, 0.17, 0.4432, 0.1021, 0.3979, 0.05676, 0.33, 0.04084, 0.25, 0.05676, 0.17, 0.1021, 0.1021, 0.17, 0.05676, 0.25, 0.04084, 0.33, 0.05676, 0.3979, 0.1021, 0.4432, 0.17, 0.4592, 0.25, 0.4432, 0.33, 0.3979, 0.3979, 1.0, 0.5484, 1.0, 0.9516, 0.9375, 0.9516, 0.9375, 0.5484, 1.0, 0.5484, 0.9375, 0.5484, 0.9415, 0.5, 0.996, 0.5, 0.9375, 0.9516, 1.0, 0.9516, 0.996, 1.0, 0.9415, 1.0, 0.9375, 0.5484, 0.875, 0.5484, 0.879, 0.5, 0.9335, 0.5, 0.875, 0.9516, 0.9375, 0.9516, 0.9335, 1.0, 0.879, 1.0, 0.875, 0.5484, 0.8125, 0.5484, 0.8165, 0.5, 0.871, 0.5, 0.8125, 0.9516, 0.875, 0.9516, 0.871, 1.0, 0.8165, 1.0, 0.8125, 0.5484, 0.75, 0.5484, 0.754, 0.5, 0.8085, 0.5, 0.75, 0.9516, 0.8125, 0.9516, 0.8085, 1.0, 0.754, 1.0, 0.75, 0.5484, 0.6875, 0.5484, 0.6915, 0.5, 0.746, 0.5, 0.6875, 0.9516, 0.75, 0.9516, 0.746, 1.0, 0.6915, 1.0, 0.6875, 0.5484, 0.625, 0.5484, 0.629, 0.5, 0.6835, 0.5, 0.625, 0.9516, 0.6875, 0.9516, 0.6835, 1.0, 0.629, 1.0, 0.625, 0.5484, 0.5625, 0.5484, 0.5665, 0.5, 0.621, 0.5, 0.5625, 0.9516, 0.625, 0.9516, 0.621, 1.0, 0.5665, 1.0, 0.5625, 0.5484, 0.5, 0.5484, 0.504, 0.5, 0.5585, 0.5, 0.5, 0.9516, 0.5625, 0.9516, 0.5585, 1.0, 0.504, 1.0, 0.5, 0.5484, 0.4375, 0.5484, 0.4415, 0.5, 0.496, 0.5, 0.4375, 0.9516, 0.5, 0.9516, 0.496, 1.0, 0.4415, 1.0, 0.4375, 0.5484, 0.375, 0.5484, 0.379, 0.5, 0.4335, 0.5, 0.375, 0.9516, 0.4375, 0.9516, 0.4335, 1.0, 0.379, 1.0, 0.375, 0.5484, 0.3125, 0.5484, 0.3165, 0.5, 0.371, 0.5, 0.3125, 0.9516, 0.375, 0.9516, 0.371, 1.0, 0.3165, 1.0, 0.3125, 0.5484, 0.25, 0.5484, 0.254, 0.5, 0.3085, 0.5, 0.25, 0.9516, 0.3125, 0.9516, 0.3085, 1.0, 0.254, 1.0, 0.25, 0.5484, 0.1875, 0.5484, 0.1915, 0.5, 0.246, 0.5, 0.1875, 0.9516, 0.25, 0.9516, 0.246, 1.0, 0.1915, 1.0, 0.1875, 0.5484, 0.125, 0.5484, 0.129, 0.5, 0.1835, 0.5, 0.125, 0.9516, 0.1875, 0.9516, 0.1835, 1.0, 0.129, 1.0, 0.125, 0.5484, 0.0625, 0.5484, 0.06652, 0.5, 0.121, 0.5, 0.0625, 0.9516, 0.125, 0.9516, 0.121, 1.0, 0.06652, 1.0, 0.0625, 0.5484, 0.0, 0.5484, 0.004016, 0.5, 0.05848, 0.5, 0.0, 0.9516, 0.0625, 0.9516, 0.05848, 1.0, 0.004016, 1.0, 0.75, 0.4592, 0.83, 0.4432, 0.8979, 0.3979, 0.9432, 0.33, 0.9592, 0.25, 0.9432, 0.17, 0.8979, 0.1021, 0.83, 0.05676, 0.75, 0.04084, 0.67, 0.05676, 0.6021, 0.1021, 0.5568, 0.17, 0.5408, 0.25, 0.5568, 0.33, 0.6021, 0.3979, 0.67, 0.4432])
me_cylinder_008.use_remesh_fix_poles = True
me_cylinder_008.use_remesh_preserve_attributes = False
me_cylinder_008.update()
me_cylinder_009 = bpy.data.meshes.new('Cylinder.009')
me_cylinder_009.from_pydata([(-8.053e-09, 0.2008, -0.15), (-3.862e-09, 0.2304, -0.121), (-8.053e-09, 0.2008, 0.15), (-3.862e-09, 0.2304, 0.121), (0.07685, 0.1855, -0.15), (0.08819, 0.2129, -0.121), (0.07685, 0.1855, 0.15), (0.08819, 0.2129, 0.121), (0.142, 0.142, -0.15), (0.1629, 0.1629, -0.121), (0.142, 0.142, 0.15), (0.1629, 0.1629, 0.121), (0.1855, 0.07685, -0.15), (0.2129, 0.08819, -0.121), (0.1855, 0.07685, 0.15), (0.2129, 0.08819, 0.121), (0.2008, -1.161e-08, -0.15), (0.2304, -8.181e-09, -0.121), (0.2008, -1.068e-08, 0.15), (0.2304, -8.181e-09, 0.121), (0.1855, -0.07685, -0.15), (0.2129, -0.08819, -0.121), (0.1855, -0.07685, 0.15), (0.2129, -0.08819, 0.121), (0.142, -0.142, -0.15), (0.1629, -0.1629, -0.121), (0.142, -0.142, 0.15), (0.1629, -0.1629, 0.121), (0.07685, -0.1855, -0.15), (0.08819, -0.2129, -0.121), (0.07685, -0.1855, 0.15), (0.08819, -0.2129, 0.121), (-2.063e-08, -0.2008, -0.15), (-2.401e-08, -0.2304, -0.121), (-2.016e-08, -0.2008, 0.15), (-2.401e-08, -0.2304, 0.121), (-0.07685, -0.1855, -0.15), (-0.08819, -0.2129, -0.121), (-0.07685, -0.1855, 0.15), (-0.08819, -0.2129, 0.121), (-0.142, -0.142, -0.15), (-0.1629, -0.1629, -0.121), (-0.142, -0.142, 0.15), (-0.1629, -0.1629, 0.121), (-0.1855, -0.07685, -0.15), (-0.2129, -0.08819, -0.121), (-0.1855, -0.07685, 0.15), (-0.2129, -0.08819, 0.121), (-0.2008, 9.602e-10, -0.15), (-0.2304, 4.64e-09, -0.121), (-0.2008, 2.891e-11, 0.15), (-0.2304, 4.64e-09, 0.121), (-0.1855, 0.07685, -0.15), (-0.2129, 0.08819, -0.121), (-0.1855, 0.07685, 0.15), (-0.2129, 0.08819, 0.121), (-0.142, 0.142, -0.15), (-0.1629, 0.1629, -0.121), (-0.142, 0.142, 0.15), (-0.1629, 0.1629, 0.121), (-0.07685, 0.1855, -0.15), (-0.08819, 0.2129, -0.121), (-0.07685, 0.1855, 0.15), (-0.08819, 0.2129, 0.121)], [], [(61, 63, 3, 1), (9, 11, 15, 13), (13, 15, 19, 17), (17, 19, 23, 21), (21, 23, 27, 25), (25, 27, 31, 29), (29, 31, 35, 33), (33, 35, 39, 37), (37, 39, 43, 41), (41, 43, 47, 45), (45, 47, 51, 49), (49, 51, 55, 53), (53, 55, 59, 57), (57, 59, 63, 61), (5, 7, 11, 9), (6, 2, 62, 58, 54, 50, 46, 42, 38, 34, 30, 26, 22, 18, 14, 10), (1, 3, 7, 5), (1, 5, 4, 0), (7, 3, 2, 6), (5, 9, 8, 4), (11, 7, 6, 10), (9, 13, 12, 8), (15, 11, 10, 14), (13, 17, 16, 12), (19, 15, 14, 18), (17, 21, 20, 16), (23, 19, 18, 22), (21, 25, 24, 20), (27, 23, 22, 26), (25, 29, 28, 24), (31, 27, 26, 30), (29, 33, 32, 28), (35, 31, 30, 34), (33, 37, 36, 32), (39, 35, 34, 38), (37, 41, 40, 36), (43, 39, 38, 42), (41, 45, 44, 40), (47, 43, 42, 46), (45, 49, 48, 44), (51, 47, 46, 50), (49, 53, 52, 48), (55, 51, 50, 54), (53, 57, 56, 52), (59, 55, 54, 58), (57, 61, 60, 56), (63, 59, 58, 62), (61, 1, 0, 60), (3, 63, 62, 2), (0, 4, 8, 12, 16, 20, 24, 28, 32, 36, 40, 44, 48, 52, 56, 60)])
_uv = me_cylinder_009.uv_layers.new(name='UVMap')
_uv.uv.foreach_set('vector', [0.0625, 0.5484, 0.0625, 0.9516, 0.0, 0.9516, 0.0, 0.5484, 0.875, 0.5484, 0.875, 0.9516, 0.8125, 0.9516, 0.8125, 0.5484, 0.8125, 0.5484, 0.8125, 0.9516, 0.75, 0.9516, 0.75, 0.5484, 0.75, 0.5484, 0.75, 0.9516, 0.6875, 0.9516, 0.6875, 0.5484, 0.6875, 0.5484, 0.6875, 0.9516, 0.625, 0.9516, 0.625, 0.5484, 0.625, 0.5484, 0.625, 0.9516, 0.5625, 0.9516, 0.5625, 0.5484, 0.5625, 0.5484, 0.5625, 0.9516, 0.5, 0.9516, 0.5, 0.5484, 0.5, 0.5484, 0.5, 0.9516, 0.4375, 0.9516, 0.4375, 0.5484, 0.4375, 0.5484, 0.4375, 0.9516, 0.375, 0.9516, 0.375, 0.5484, 0.375, 0.5484, 0.375, 0.9516, 0.3125, 0.9516, 0.3125, 0.5484, 0.3125, 0.5484, 0.3125, 0.9516, 0.25, 0.9516, 0.25, 0.5484, 0.25, 0.5484, 0.25, 0.9516, 0.1875, 0.9516, 0.1875, 0.5484, 0.1875, 0.5484, 0.1875, 0.9516, 0.125, 0.9516, 0.125, 0.5484, 0.125, 0.5484, 0.125, 0.9516, 0.0625, 0.9516, 0.0625, 0.5484, 0.9375, 0.5484, 0.9375, 0.9516, 0.875, 0.9516, 0.875, 0.5484, 0.33, 0.4432, 0.25, 0.4592, 0.17, 0.4432, 0.1021, 0.3979, 0.05676, 0.33, 0.04084, 0.25, 0.05676, 0.17, 0.1021, 0.1021, 0.17, 0.05676, 0.25, 0.04084, 0.33, 0.05676, 0.3979, 0.1021, 0.4432, 0.17, 0.4592, 0.25, 0.4432, 0.33, 0.3979, 0.3979, 1.0, 0.5484, 1.0, 0.9516, 0.9375, 0.9516, 0.9375, 0.5484, 1.0, 0.5484, 0.9375, 0.5484, 0.9415, 0.5, 0.996, 0.5, 0.9375, 0.9516, 1.0, 0.9516, 0.996, 1.0, 0.9415, 1.0, 0.9375, 0.5484, 0.875, 0.5484, 0.879, 0.5, 0.9335, 0.5, 0.875, 0.9516, 0.9375, 0.9516, 0.9335, 1.0, 0.879, 1.0, 0.875, 0.5484, 0.8125, 0.5484, 0.8165, 0.5, 0.871, 0.5, 0.8125, 0.9516, 0.875, 0.9516, 0.871, 1.0, 0.8165, 1.0, 0.8125, 0.5484, 0.75, 0.5484, 0.754, 0.5, 0.8085, 0.5, 0.75, 0.9516, 0.8125, 0.9516, 0.8085, 1.0, 0.754, 1.0, 0.75, 0.5484, 0.6875, 0.5484, 0.6915, 0.5, 0.746, 0.5, 0.6875, 0.9516, 0.75, 0.9516, 0.746, 1.0, 0.6915, 1.0, 0.6875, 0.5484, 0.625, 0.5484, 0.629, 0.5, 0.6835, 0.5, 0.625, 0.9516, 0.6875, 0.9516, 0.6835, 1.0, 0.629, 1.0, 0.625, 0.5484, 0.5625, 0.5484, 0.5665, 0.5, 0.621, 0.5, 0.5625, 0.9516, 0.625, 0.9516, 0.621, 1.0, 0.5665, 1.0, 0.5625, 0.5484, 0.5, 0.5484, 0.504, 0.5, 0.5585, 0.5, 0.5, 0.9516, 0.5625, 0.9516, 0.5585, 1.0, 0.504, 1.0, 0.5, 0.5484, 0.4375, 0.5484, 0.4415, 0.5, 0.496, 0.5, 0.4375, 0.9516, 0.5, 0.9516, 0.496, 1.0, 0.4415, 1.0, 0.4375, 0.5484, 0.375, 0.5484, 0.379, 0.5, 0.4335, 0.5, 0.375, 0.9516, 0.4375, 0.9516, 0.4335, 1.0, 0.379, 1.0, 0.375, 0.5484, 0.3125, 0.5484, 0.3165, 0.5, 0.371, 0.5, 0.3125, 0.9516, 0.375, 0.9516, 0.371, 1.0, 0.3165, 1.0, 0.3125, 0.5484, 0.25, 0.5484, 0.254, 0.5, 0.3085, 0.5, 0.25, 0.9516, 0.3125, 0.9516, 0.3085, 1.0, 0.254, 1.0, 0.25, 0.5484, 0.1875, 0.5484, 0.1915, 0.5, 0.246, 0.5, 0.1875, 0.9516, 0.25, 0.9516, 0.246, 1.0, 0.1915, 1.0, 0.1875, 0.5484, 0.125, 0.5484, 0.129, 0.5, 0.1835, 0.5, 0.125, 0.9516, 0.1875, 0.9516, 0.1835, 1.0, 0.129, 1.0, 0.125, 0.5484, 0.0625, 0.5484, 0.06652, 0.5, 0.121, 0.5, 0.0625, 0.9516, 0.125, 0.9516, 0.121, 1.0, 0.06652, 1.0, 0.0625, 0.5484, 0.0, 0.5484, 0.004016, 0.5, 0.05848, 0.5, 0.0, 0.9516, 0.0625, 0.9516, 0.05848, 1.0, 0.004016, 1.0, 0.75, 0.4592, 0.83, 0.4432, 0.8979, 0.3979, 0.9432, 0.33, 0.9592, 0.25, 0.9432, 0.17, 0.8979, 0.1021, 0.83, 0.05676, 0.75, 0.04084, 0.67, 0.05676, 0.6021, 0.1021, 0.5568, 0.17, 0.5408, 0.25, 0.5568, 0.33, 0.6021, 0.3979, 0.67, 0.4432])
me_cylinder_009.use_remesh_fix_poles = True
me_cylinder_009.use_remesh_preserve_attributes = False
me_cylinder_009.update()
me_cylinder_010 = bpy.data.meshes.new('Cylinder.010')
me_cylinder_010.from_pydata([(-8.053e-09, 0.2008, -0.15), (-3.862e-09, 0.2304, -0.121), (-8.053e-09, 0.2008, 0.15), (-3.862e-09, 0.2304, 0.121), (0.07685, 0.1855, -0.15), (0.08819, 0.2129, -0.121), (0.07685, 0.1855, 0.15), (0.08819, 0.2129, 0.121), (0.142, 0.142, -0.15), (0.1629, 0.1629, -0.121), (0.142, 0.142, 0.15), (0.1629, 0.1629, 0.121), (0.1855, 0.07685, -0.15), (0.2129, 0.08819, -0.121), (0.1855, 0.07685, 0.15), (0.2129, 0.08819, 0.121), (0.2008, -1.161e-08, -0.15), (0.2304, -8.181e-09, -0.121), (0.2008, -1.068e-08, 0.15), (0.2304, -8.181e-09, 0.121), (0.1855, -0.07685, -0.15), (0.2129, -0.08819, -0.121), (0.1855, -0.07685, 0.15), (0.2129, -0.08819, 0.121), (0.142, -0.142, -0.15), (0.1629, -0.1629, -0.121), (0.142, -0.142, 0.15), (0.1629, -0.1629, 0.121), (0.07685, -0.1855, -0.15), (0.08819, -0.2129, -0.121), (0.07685, -0.1855, 0.15), (0.08819, -0.2129, 0.121), (-2.063e-08, -0.2008, -0.15), (-2.401e-08, -0.2304, -0.121), (-2.016e-08, -0.2008, 0.15), (-2.401e-08, -0.2304, 0.121), (-0.07685, -0.1855, -0.15), (-0.08819, -0.2129, -0.121), (-0.07685, -0.1855, 0.15), (-0.08819, -0.2129, 0.121), (-0.142, -0.142, -0.15), (-0.1629, -0.1629, -0.121), (-0.142, -0.142, 0.15), (-0.1629, -0.1629, 0.121), (-0.1855, -0.07685, -0.15), (-0.2129, -0.08819, -0.121), (-0.1855, -0.07685, 0.15), (-0.2129, -0.08819, 0.121), (-0.2008, 9.602e-10, -0.15), (-0.2304, 4.64e-09, -0.121), (-0.2008, 2.891e-11, 0.15), (-0.2304, 4.64e-09, 0.121), (-0.1855, 0.07685, -0.15), (-0.2129, 0.08819, -0.121), (-0.1855, 0.07685, 0.15), (-0.2129, 0.08819, 0.121), (-0.142, 0.142, -0.15), (-0.1629, 0.1629, -0.121), (-0.142, 0.142, 0.15), (-0.1629, 0.1629, 0.121), (-0.07685, 0.1855, -0.15), (-0.08819, 0.2129, -0.121), (-0.07685, 0.1855, 0.15), (-0.08819, 0.2129, 0.121)], [], [(61, 63, 3, 1), (9, 11, 15, 13), (13, 15, 19, 17), (17, 19, 23, 21), (21, 23, 27, 25), (25, 27, 31, 29), (29, 31, 35, 33), (33, 35, 39, 37), (37, 39, 43, 41), (41, 43, 47, 45), (45, 47, 51, 49), (49, 51, 55, 53), (53, 55, 59, 57), (57, 59, 63, 61), (5, 7, 11, 9), (6, 2, 62, 58, 54, 50, 46, 42, 38, 34, 30, 26, 22, 18, 14, 10), (1, 3, 7, 5), (1, 5, 4, 0), (7, 3, 2, 6), (5, 9, 8, 4), (11, 7, 6, 10), (9, 13, 12, 8), (15, 11, 10, 14), (13, 17, 16, 12), (19, 15, 14, 18), (17, 21, 20, 16), (23, 19, 18, 22), (21, 25, 24, 20), (27, 23, 22, 26), (25, 29, 28, 24), (31, 27, 26, 30), (29, 33, 32, 28), (35, 31, 30, 34), (33, 37, 36, 32), (39, 35, 34, 38), (37, 41, 40, 36), (43, 39, 38, 42), (41, 45, 44, 40), (47, 43, 42, 46), (45, 49, 48, 44), (51, 47, 46, 50), (49, 53, 52, 48), (55, 51, 50, 54), (53, 57, 56, 52), (59, 55, 54, 58), (57, 61, 60, 56), (63, 59, 58, 62), (61, 1, 0, 60), (3, 63, 62, 2), (0, 4, 8, 12, 16, 20, 24, 28, 32, 36, 40, 44, 48, 52, 56, 60)])
_uv = me_cylinder_010.uv_layers.new(name='UVMap')
_uv.uv.foreach_set('vector', [0.0625, 0.5484, 0.0625, 0.9516, 0.0, 0.9516, 0.0, 0.5484, 0.875, 0.5484, 0.875, 0.9516, 0.8125, 0.9516, 0.8125, 0.5484, 0.8125, 0.5484, 0.8125, 0.9516, 0.75, 0.9516, 0.75, 0.5484, 0.75, 0.5484, 0.75, 0.9516, 0.6875, 0.9516, 0.6875, 0.5484, 0.6875, 0.5484, 0.6875, 0.9516, 0.625, 0.9516, 0.625, 0.5484, 0.625, 0.5484, 0.625, 0.9516, 0.5625, 0.9516, 0.5625, 0.5484, 0.5625, 0.5484, 0.5625, 0.9516, 0.5, 0.9516, 0.5, 0.5484, 0.5, 0.5484, 0.5, 0.9516, 0.4375, 0.9516, 0.4375, 0.5484, 0.4375, 0.5484, 0.4375, 0.9516, 0.375, 0.9516, 0.375, 0.5484, 0.375, 0.5484, 0.375, 0.9516, 0.3125, 0.9516, 0.3125, 0.5484, 0.3125, 0.5484, 0.3125, 0.9516, 0.25, 0.9516, 0.25, 0.5484, 0.25, 0.5484, 0.25, 0.9516, 0.1875, 0.9516, 0.1875, 0.5484, 0.1875, 0.5484, 0.1875, 0.9516, 0.125, 0.9516, 0.125, 0.5484, 0.125, 0.5484, 0.125, 0.9516, 0.0625, 0.9516, 0.0625, 0.5484, 0.9375, 0.5484, 0.9375, 0.9516, 0.875, 0.9516, 0.875, 0.5484, 0.33, 0.4432, 0.25, 0.4592, 0.17, 0.4432, 0.1021, 0.3979, 0.05676, 0.33, 0.04084, 0.25, 0.05676, 0.17, 0.1021, 0.1021, 0.17, 0.05676, 0.25, 0.04084, 0.33, 0.05676, 0.3979, 0.1021, 0.4432, 0.17, 0.4592, 0.25, 0.4432, 0.33, 0.3979, 0.3979, 1.0, 0.5484, 1.0, 0.9516, 0.9375, 0.9516, 0.9375, 0.5484, 1.0, 0.5484, 0.9375, 0.5484, 0.9415, 0.5, 0.996, 0.5, 0.9375, 0.9516, 1.0, 0.9516, 0.996, 1.0, 0.9415, 1.0, 0.9375, 0.5484, 0.875, 0.5484, 0.879, 0.5, 0.9335, 0.5, 0.875, 0.9516, 0.9375, 0.9516, 0.9335, 1.0, 0.879, 1.0, 0.875, 0.5484, 0.8125, 0.5484, 0.8165, 0.5, 0.871, 0.5, 0.8125, 0.9516, 0.875, 0.9516, 0.871, 1.0, 0.8165, 1.0, 0.8125, 0.5484, 0.75, 0.5484, 0.754, 0.5, 0.8085, 0.5, 0.75, 0.9516, 0.8125, 0.9516, 0.8085, 1.0, 0.754, 1.0, 0.75, 0.5484, 0.6875, 0.5484, 0.6915, 0.5, 0.746, 0.5, 0.6875, 0.9516, 0.75, 0.9516, 0.746, 1.0, 0.6915, 1.0, 0.6875, 0.5484, 0.625, 0.5484, 0.629, 0.5, 0.6835, 0.5, 0.625, 0.9516, 0.6875, 0.9516, 0.6835, 1.0, 0.629, 1.0, 0.625, 0.5484, 0.5625, 0.5484, 0.5665, 0.5, 0.621, 0.5, 0.5625, 0.9516, 0.625, 0.9516, 0.621, 1.0, 0.5665, 1.0, 0.5625, 0.5484, 0.5, 0.5484, 0.504, 0.5, 0.5585, 0.5, 0.5, 0.9516, 0.5625, 0.9516, 0.5585, 1.0, 0.504, 1.0, 0.5, 0.5484, 0.4375, 0.5484, 0.4415, 0.5, 0.496, 0.5, 0.4375, 0.9516, 0.5, 0.9516, 0.496, 1.0, 0.4415, 1.0, 0.4375, 0.5484, 0.375, 0.5484, 0.379, 0.5, 0.4335, 0.5, 0.375, 0.9516, 0.4375, 0.9516, 0.4335, 1.0, 0.379, 1.0, 0.375, 0.5484, 0.3125, 0.5484, 0.3165, 0.5, 0.371, 0.5, 0.3125, 0.9516, 0.375, 0.9516, 0.371, 1.0, 0.3165, 1.0, 0.3125, 0.5484, 0.25, 0.5484, 0.254, 0.5, 0.3085, 0.5, 0.25, 0.9516, 0.3125, 0.9516, 0.3085, 1.0, 0.254, 1.0, 0.25, 0.5484, 0.1875, 0.5484, 0.1915, 0.5, 0.246, 0.5, 0.1875, 0.9516, 0.25, 0.9516, 0.246, 1.0, 0.1915, 1.0, 0.1875, 0.5484, 0.125, 0.5484, 0.129, 0.5, 0.1835, 0.5, 0.125, 0.9516, 0.1875, 0.9516, 0.1835, 1.0, 0.129, 1.0, 0.125, 0.5484, 0.0625, 0.5484, 0.06652, 0.5, 0.121, 0.5, 0.0625, 0.9516, 0.125, 0.9516, 0.121, 1.0, 0.06652, 1.0, 0.0625, 0.5484, 0.0, 0.5484, 0.004016, 0.5, 0.05848, 0.5, 0.0, 0.9516, 0.0625, 0.9516, 0.05848, 1.0, 0.004016, 1.0, 0.75, 0.4592, 0.83, 0.4432, 0.8979, 0.3979, 0.9432, 0.33, 0.9592, 0.25, 0.9432, 0.17, 0.8979, 0.1021, 0.83, 0.05676, 0.75, 0.04084, 0.67, 0.05676, 0.6021, 0.1021, 0.5568, 0.17, 0.5408, 0.25, 0.5568, 0.33, 0.6021, 0.3979, 0.67, 0.4432])
me_cylinder_010.use_remesh_fix_poles = True
me_cylinder_010.use_remesh_preserve_attributes = False
me_cylinder_010.update()
me_cylinder_011 = bpy.data.meshes.new('Cylinder.011')
me_cylinder_011.from_pydata([(-8.053e-09, 0.2008, -0.15), (-3.862e-09, 0.2304, -0.121), (-8.053e-09, 0.2008, 0.15), (-3.862e-09, 0.2304, 0.121), (0.07685, 0.1855, -0.15), (0.08819, 0.2129, -0.121), (0.07685, 0.1855, 0.15), (0.08819, 0.2129, 0.121), (0.142, 0.142, -0.15), (0.1629, 0.1629, -0.121), (0.142, 0.142, 0.15), (0.1629, 0.1629, 0.121), (0.1855, 0.07685, -0.15), (0.2129, 0.08819, -0.121), (0.1855, 0.07685, 0.15), (0.2129, 0.08819, 0.121), (0.2008, -1.161e-08, -0.15), (0.2304, -8.181e-09, -0.121), (0.2008, -1.068e-08, 0.15), (0.2304, -8.181e-09, 0.121), (0.1855, -0.07685, -0.15), (0.2129, -0.08819, -0.121), (0.1855, -0.07685, 0.15), (0.2129, -0.08819, 0.121), (0.142, -0.142, -0.15), (0.1629, -0.1629, -0.121), (0.142, -0.142, 0.15), (0.1629, -0.1629, 0.121), (0.07685, -0.1855, -0.15), (0.08819, -0.2129, -0.121), (0.07685, -0.1855, 0.15), (0.08819, -0.2129, 0.121), (-2.063e-08, -0.2008, -0.15), (-2.401e-08, -0.2304, -0.121), (-2.016e-08, -0.2008, 0.15), (-2.401e-08, -0.2304, 0.121), (-0.07685, -0.1855, -0.15), (-0.08819, -0.2129, -0.121), (-0.07685, -0.1855, 0.15), (-0.08819, -0.2129, 0.121), (-0.142, -0.142, -0.15), (-0.1629, -0.1629, -0.121), (-0.142, -0.142, 0.15), (-0.1629, -0.1629, 0.121), (-0.1855, -0.07685, -0.15), (-0.2129, -0.08819, -0.121), (-0.1855, -0.07685, 0.15), (-0.2129, -0.08819, 0.121), (-0.2008, 9.602e-10, -0.15), (-0.2304, 4.64e-09, -0.121), (-0.2008, 2.891e-11, 0.15), (-0.2304, 4.64e-09, 0.121), (-0.1855, 0.07685, -0.15), (-0.2129, 0.08819, -0.121), (-0.1855, 0.07685, 0.15), (-0.2129, 0.08819, 0.121), (-0.142, 0.142, -0.15), (-0.1629, 0.1629, -0.121), (-0.142, 0.142, 0.15), (-0.1629, 0.1629, 0.121), (-0.07685, 0.1855, -0.15), (-0.08819, 0.2129, -0.121), (-0.07685, 0.1855, 0.15), (-0.08819, 0.2129, 0.121)], [], [(61, 63, 3, 1), (9, 11, 15, 13), (13, 15, 19, 17), (17, 19, 23, 21), (21, 23, 27, 25), (25, 27, 31, 29), (29, 31, 35, 33), (33, 35, 39, 37), (37, 39, 43, 41), (41, 43, 47, 45), (45, 47, 51, 49), (49, 51, 55, 53), (53, 55, 59, 57), (57, 59, 63, 61), (5, 7, 11, 9), (6, 2, 62, 58, 54, 50, 46, 42, 38, 34, 30, 26, 22, 18, 14, 10), (1, 3, 7, 5), (1, 5, 4, 0), (7, 3, 2, 6), (5, 9, 8, 4), (11, 7, 6, 10), (9, 13, 12, 8), (15, 11, 10, 14), (13, 17, 16, 12), (19, 15, 14, 18), (17, 21, 20, 16), (23, 19, 18, 22), (21, 25, 24, 20), (27, 23, 22, 26), (25, 29, 28, 24), (31, 27, 26, 30), (29, 33, 32, 28), (35, 31, 30, 34), (33, 37, 36, 32), (39, 35, 34, 38), (37, 41, 40, 36), (43, 39, 38, 42), (41, 45, 44, 40), (47, 43, 42, 46), (45, 49, 48, 44), (51, 47, 46, 50), (49, 53, 52, 48), (55, 51, 50, 54), (53, 57, 56, 52), (59, 55, 54, 58), (57, 61, 60, 56), (63, 59, 58, 62), (61, 1, 0, 60), (3, 63, 62, 2), (0, 4, 8, 12, 16, 20, 24, 28, 32, 36, 40, 44, 48, 52, 56, 60)])
_uv = me_cylinder_011.uv_layers.new(name='UVMap')
_uv.uv.foreach_set('vector', [0.0625, 0.5484, 0.0625, 0.9516, 0.0, 0.9516, 0.0, 0.5484, 0.875, 0.5484, 0.875, 0.9516, 0.8125, 0.9516, 0.8125, 0.5484, 0.8125, 0.5484, 0.8125, 0.9516, 0.75, 0.9516, 0.75, 0.5484, 0.75, 0.5484, 0.75, 0.9516, 0.6875, 0.9516, 0.6875, 0.5484, 0.6875, 0.5484, 0.6875, 0.9516, 0.625, 0.9516, 0.625, 0.5484, 0.625, 0.5484, 0.625, 0.9516, 0.5625, 0.9516, 0.5625, 0.5484, 0.5625, 0.5484, 0.5625, 0.9516, 0.5, 0.9516, 0.5, 0.5484, 0.5, 0.5484, 0.5, 0.9516, 0.4375, 0.9516, 0.4375, 0.5484, 0.4375, 0.5484, 0.4375, 0.9516, 0.375, 0.9516, 0.375, 0.5484, 0.375, 0.5484, 0.375, 0.9516, 0.3125, 0.9516, 0.3125, 0.5484, 0.3125, 0.5484, 0.3125, 0.9516, 0.25, 0.9516, 0.25, 0.5484, 0.25, 0.5484, 0.25, 0.9516, 0.1875, 0.9516, 0.1875, 0.5484, 0.1875, 0.5484, 0.1875, 0.9516, 0.125, 0.9516, 0.125, 0.5484, 0.125, 0.5484, 0.125, 0.9516, 0.0625, 0.9516, 0.0625, 0.5484, 0.9375, 0.5484, 0.9375, 0.9516, 0.875, 0.9516, 0.875, 0.5484, 0.33, 0.4432, 0.25, 0.4592, 0.17, 0.4432, 0.1021, 0.3979, 0.05676, 0.33, 0.04084, 0.25, 0.05676, 0.17, 0.1021, 0.1021, 0.17, 0.05676, 0.25, 0.04084, 0.33, 0.05676, 0.3979, 0.1021, 0.4432, 0.17, 0.4592, 0.25, 0.4432, 0.33, 0.3979, 0.3979, 1.0, 0.5484, 1.0, 0.9516, 0.9375, 0.9516, 0.9375, 0.5484, 1.0, 0.5484, 0.9375, 0.5484, 0.9415, 0.5, 0.996, 0.5, 0.9375, 0.9516, 1.0, 0.9516, 0.996, 1.0, 0.9415, 1.0, 0.9375, 0.5484, 0.875, 0.5484, 0.879, 0.5, 0.9335, 0.5, 0.875, 0.9516, 0.9375, 0.9516, 0.9335, 1.0, 0.879, 1.0, 0.875, 0.5484, 0.8125, 0.5484, 0.8165, 0.5, 0.871, 0.5, 0.8125, 0.9516, 0.875, 0.9516, 0.871, 1.0, 0.8165, 1.0, 0.8125, 0.5484, 0.75, 0.5484, 0.754, 0.5, 0.8085, 0.5, 0.75, 0.9516, 0.8125, 0.9516, 0.8085, 1.0, 0.754, 1.0, 0.75, 0.5484, 0.6875, 0.5484, 0.6915, 0.5, 0.746, 0.5, 0.6875, 0.9516, 0.75, 0.9516, 0.746, 1.0, 0.6915, 1.0, 0.6875, 0.5484, 0.625, 0.5484, 0.629, 0.5, 0.6835, 0.5, 0.625, 0.9516, 0.6875, 0.9516, 0.6835, 1.0, 0.629, 1.0, 0.625, 0.5484, 0.5625, 0.5484, 0.5665, 0.5, 0.621, 0.5, 0.5625, 0.9516, 0.625, 0.9516, 0.621, 1.0, 0.5665, 1.0, 0.5625, 0.5484, 0.5, 0.5484, 0.504, 0.5, 0.5585, 0.5, 0.5, 0.9516, 0.5625, 0.9516, 0.5585, 1.0, 0.504, 1.0, 0.5, 0.5484, 0.4375, 0.5484, 0.4415, 0.5, 0.496, 0.5, 0.4375, 0.9516, 0.5, 0.9516, 0.496, 1.0, 0.4415, 1.0, 0.4375, 0.5484, 0.375, 0.5484, 0.379, 0.5, 0.4335, 0.5, 0.375, 0.9516, 0.4375, 0.9516, 0.4335, 1.0, 0.379, 1.0, 0.375, 0.5484, 0.3125, 0.5484, 0.3165, 0.5, 0.371, 0.5, 0.3125, 0.9516, 0.375, 0.9516, 0.371, 1.0, 0.3165, 1.0, 0.3125, 0.5484, 0.25, 0.5484, 0.254, 0.5, 0.3085, 0.5, 0.25, 0.9516, 0.3125, 0.9516, 0.3085, 1.0, 0.254, 1.0, 0.25, 0.5484, 0.1875, 0.5484, 0.1915, 0.5, 0.246, 0.5, 0.1875, 0.9516, 0.25, 0.9516, 0.246, 1.0, 0.1915, 1.0, 0.1875, 0.5484, 0.125, 0.5484, 0.129, 0.5, 0.1835, 0.5, 0.125, 0.9516, 0.1875, 0.9516, 0.1835, 1.0, 0.129, 1.0, 0.125, 0.5484, 0.0625, 0.5484, 0.06652, 0.5, 0.121, 0.5, 0.0625, 0.9516, 0.125, 0.9516, 0.121, 1.0, 0.06652, 1.0, 0.0625, 0.5484, 0.0, 0.5484, 0.004016, 0.5, 0.05848, 0.5, 0.0, 0.9516, 0.0625, 0.9516, 0.05848, 1.0, 0.004016, 1.0, 0.75, 0.4592, 0.83, 0.4432, 0.8979, 0.3979, 0.9432, 0.33, 0.9592, 0.25, 0.9432, 0.17, 0.8979, 0.1021, 0.83, 0.05676, 0.75, 0.04084, 0.67, 0.05676, 0.6021, 0.1021, 0.5568, 0.17, 0.5408, 0.25, 0.5568, 0.33, 0.6021, 0.3979, 0.67, 0.4432])
me_cylinder_011.use_remesh_fix_poles = True
me_cylinder_011.use_remesh_preserve_attributes = False
me_cylinder_011.update()

# ---- objects
ob_cylinder = bpy.data.objects.new('Cylinder', me_cylinder_001)
ob_cylinder_002 = bpy.data.objects.new('Cylinder.002', me_cylinder_003)
ob_cylinder_003 = bpy.data.objects.new('Cylinder.003', me_cylinder_004)
ob_cylinder_004 = bpy.data.objects.new('Cylinder.004', me_cylinder_005)
ob_cylinder_005 = bpy.data.objects.new('Cylinder.005', me_cylinder_006)
ob_cylinder_006 = bpy.data.objects.new('Cylinder.006', me_cylinder_007)
ob_cylinder_007 = bpy.data.objects.new('Cylinder.007', me_cylinder_008)
ob_cylinder_008 = bpy.data.objects.new('Cylinder.008', me_cylinder_009)
ob_cylinder_009 = bpy.data.objects.new('Cylinder.009', me_cylinder_010)
ob_cylinder_010 = bpy.data.objects.new('Cylinder.010', me_cylinder_011)

# ---- transforms, parenting, visibility, modifiers, constraints
ob_cylinder.location = (0.0, 0.0, 0.0)
ob_cylinder.scale = (0.808, 0.808, 1.0)
ob_cylinder_002.location = (3.862e-09, -1.892e-09, 0.4845)
ob_cylinder_002.scale = (1.0, 1.0, 1.133)
ob_cylinder_003.location = (3.862e-09, -1.892e-09, 0.8273)
ob_cylinder_003.scale = (1.0, 1.0, 1.133)
ob_cylinder_004.location = (3.862e-09, -1.892e-09, 1.169)
ob_cylinder_004.scale = (1.0, 1.0, 1.133)
ob_cylinder_005.location = (3.862e-09, -1.892e-09, 1.507)
ob_cylinder_005.scale = (1.0, 1.0, 1.133)
ob_cylinder_006.location = (0.0, 0.0, 1.365)
ob_cylinder_006.scale = (0.808, 0.808, 1.0)
ob_cylinder_007.location = (3.862e-09, -1.892e-09, 1.849)
ob_cylinder_007.scale = (1.0, 1.0, 1.133)
ob_cylinder_008.location = (3.862e-09, -1.892e-09, 2.192)
ob_cylinder_008.scale = (1.0, 1.0, 1.133)
ob_cylinder_009.location = (3.862e-09, -1.892e-09, 2.533)
ob_cylinder_009.scale = (1.0, 1.0, 1.133)
ob_cylinder_010.location = (3.862e-09, -1.892e-09, 2.871)
ob_cylinder_010.scale = (1.0, 1.0, 1.133)

# ---- collection membership
col_collection.objects.link(ob_cylinder)
col_collection.objects.link(ob_cylinder_002)
col_collection.objects.link(ob_cylinder_003)
col_collection.objects.link(ob_cylinder_004)
col_collection.objects.link(ob_cylinder_005)
col_collection.objects.link(ob_cylinder_006)
col_collection.objects.link(ob_cylinder_007)
col_collection.objects.link(ob_cylinder_008)
col_collection.objects.link(ob_cylinder_009)
col_collection.objects.link(ob_cylinder_010)

# ---- scene / render settings (as saved in the file)
scene.frame_start = 1; scene.frame_end = 250; scene.frame_set(1)
scene.render.engine = 'BLENDER_EEVEE_NEXT'
scene.cycles.use_denoising = False
scene.cycles.samples = 128
scene.cycles.sampling_pattern = 'TABULATED_SOBOL'
scene.cycles.use_adaptive_sampling = False
scene.cycles.use_light_tree = False
scene.view_settings.view_transform = 'Filmic'
bpy.context.view_layer.update()

# ---- added for rendering (the .blend has no active camera and no usable light): camera, sun
cam_auto = bpy.data.cameras.new('AutoCamera')
cam_auto.lens = 50.0
cam_auto.sensor_width = 36.0
cam_auto.clip_end = 1000.0
ob_auto_camera = bpy.data.objects.new('AutoCamera', cam_auto)
scene.collection.objects.link(ob_auto_camera)
ob_auto_camera.location = (3.28313, -3.93774, 4.3058)
ob_auto_camera.rotation_euler = (1.09748, -7.21219e-08, 0.694738)
scene.camera = ob_auto_camera
light_auto_sun = bpy.data.lights.new('AutoSun', 'SUN')
light_auto_sun.energy = 3.0
light_auto_sun.angle = 0.0523599
ob_auto_sun = bpy.data.objects.new('AutoSun', light_auto_sun)
scene.collection.objects.link(ob_auto_sun)
ob_auto_sun.rotation_euler = (0.872665, 0.174533, 0.523599)
bpy.context.view_layer.update()

